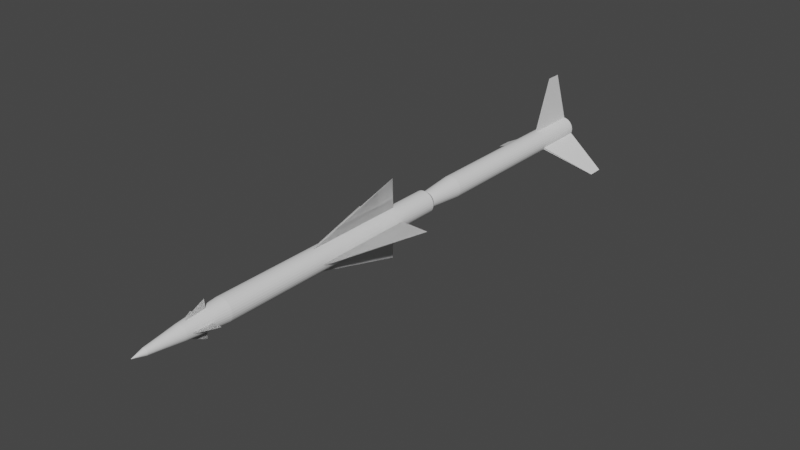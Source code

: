 # Source: MIM-3.blend  (saved by Blender 2.80.75; exported with 4.5.12 LTS)
import bpy
from mathutils import Matrix  # noqa: F401  (used for matrix-valued properties, if any)

bpy.ops.wm.read_factory_settings(use_empty=True)
scene = bpy.context.scene
scene.name = 'Scene'

# ---- collections
col_collection = bpy.data.collections.new('Collection'); scene.collection.children.link(col_collection)

# ---- world
world_world = bpy.data.worlds.new('World'); scene.world = world_world
world_world.use_nodes = True; world_world.node_tree.nodes.clear()
_N = world_world.node_tree.nodes; _L = world_world.node_tree.links
n0 = _N.new('ShaderNodeOutputWorld'); n0.name = 'World Output'; n0.location = (300, 300)
n1 = _N.new('ShaderNodeBackground'); n1.name = 'Background'; n1.location = (10, 300)
n1.inputs[0].default_value = (0.05088, 0.05088, 0.05088, 1.0)
_L.new(n1.outputs[0], n0.inputs[0])
n0.is_active_output = True
world_world.color = (0.05088, 0.05088, 0.05088)
world_world.use_sun_shadow = False
world_world.sun_shadow_jitter_overblur = 0.0

# ---- meshes
me_cylinder = bpy.data.meshes.new('Cylinder')
me_cylinder.from_pydata([(-2.084e-15, 1.0, -10.39), (2.355e-15, 1.0, 11.61), (0.1951, 0.9808, -10.39), (0.1951, 0.9808, 11.61), (0.3827, 0.9239, -10.39), (0.3827, 0.9239, 11.61), (0.5556, 0.8315, -10.39), (0.5556, 0.8315, 11.61), (0.7071, 0.7071, -10.39), (0.7071, 0.7071, 11.61), (0.8315, 0.5556, -10.39), (0.8315, 0.5556, 11.61), (0.9239, 0.3827, -10.39), (0.9239, 0.3827, 11.61), (0.9808, 0.1951, -10.39), (0.9808, 0.1951, 11.61), (1.0, -6.332e-07, -10.39), (1.0, 8.764e-07, 11.61), (0.9808, -0.1951, -10.39), (0.9808, -0.1951, 11.61), (0.9239, -0.3827, -10.39), (0.9239, -0.3827, 11.61), (0.8315, -0.5556, -10.39), (0.8315, -0.5556, 11.61), (0.7071, -0.7071, -10.39), (0.7071, -0.7071, 11.61), (0.5556, -0.8315, -10.39), (0.5556, -0.8315, 11.61), (0.3827, -0.9239, -10.39), (0.3827, -0.9239, 11.61), (0.1951, -0.9808, -10.39), (0.1951, -0.9808, 11.61), (-3.258e-07, -1.0, -10.39), (-3.258e-07, -1.0, 11.61), (-0.1951, -0.9808, -10.39), (-0.1951, -0.9808, 11.61), (-0.3827, -0.9239, -10.39), (-0.3827, -0.9239, 11.61), (-0.5556, -0.8315, -10.39), (-0.5556, -0.8315, 11.61), (-0.7071, -0.7071, -10.39), (-0.7071, -0.7071, 11.61), (-0.8315, -0.5556, -10.39), (-0.8315, -0.5556, 11.61), (-0.9239, -0.3827, -10.39), (-0.9239, -0.3827, 11.61), (-0.9808, -0.1951, -10.39), (-0.9808, -0.1951, 11.61), (-1.0, 2.569e-07, -10.39), (-1.0, 1.766e-06, 11.61), (-0.9808, 0.1951, -10.39), (-0.9808, 0.1951, 11.61), (-0.9239, 0.3827, -10.39), (-0.9239, 0.3827, 11.61), (-0.8315, 0.5556, -10.39), (-0.8315, 0.5556, 11.61), (-0.7071, 0.7071, -10.39), (-0.7071, 0.7071, 11.61), (-0.5556, 0.8315, -10.39), (-0.5556, 0.8315, 11.61), (-0.3827, 0.9239, -10.39), (-0.3827, 0.9239, 11.61), (-0.1951, 0.9808, -10.39), (-0.1951, 0.9808, 11.61), (0.121, 0.6085, 12.02), (-2.149e-08, 0.6204, 12.02), (0.2374, 0.5732, 12.02), (0.3447, 0.5159, 12.02), (0.4387, 0.4387, 12.02), (0.5159, 0.3447, 12.02), (0.5732, 0.2374, 12.02), (0.6085, 0.121, 12.02), (0.6204, 9.157e-07, 12.02), (0.6085, -0.121, 12.02), (0.5732, -0.2374, 12.02), (0.5159, -0.3447, 12.02), (0.4387, -0.4387, 12.02), (0.3447, -0.5159, 12.02), (0.2374, -0.5732, 12.02), (0.121, -0.6085, 12.02), (-1.692e-07, -0.6204, 12.02), (-0.121, -0.6085, 12.02), (-0.2374, -0.5732, 12.02), (-0.3447, -0.5159, 12.02), (-0.4387, -0.4387, 12.02), (-0.5159, -0.3447, 12.02), (-0.5732, -0.2374, 12.02), (-0.6085, -0.121, 12.02), (-0.6204, 1.471e-06, 12.02), (-0.6085, 0.121, 12.02), (-0.5732, 0.2374, 12.02), (-0.5159, 0.3447, 12.02), (-0.4387, 0.4387, 12.02), (-0.3447, 0.5159, 12.02), (-0.2374, 0.5732, 12.02), (-0.121, 0.6085, 12.02), (-1.574e-06, 0.8255, -12.35), (0.161, 0.8096, -12.35), (0.3159, 0.7627, -12.35), (0.4586, 0.6864, -12.35), (0.5837, 0.5837, -12.35), (0.6864, 0.4586, -12.35), (0.7627, 0.3159, -12.35), (0.8096, 0.161, -12.35), (0.8255, -5.957e-07, -12.35), (0.8096, -0.161, -12.35), (0.7627, -0.3159, -12.35), (0.6864, -0.4586, -12.35), (0.5837, -0.5837, -12.35), (0.4586, -0.6864, -12.35), (0.3159, -0.7627, -12.35), (0.161, -0.8096, -12.35), (-1.843e-06, -0.8255, -12.35), (-0.161, -0.8096, -12.35), (-0.3159, -0.7627, -12.35), (-0.4586, -0.6864, -12.35), (-0.5837, -0.5837, -12.35), (-0.6864, -0.4586, -12.35), (-0.7627, -0.3159, -12.35), (-0.8096, -0.161, -12.35), (-0.8255, 1.391e-07, -12.35), (-0.8096, 0.161, -12.35), (-0.7627, 0.3159, -12.35), (-0.6864, 0.4586, -12.35), (-0.5837, 0.5837, -12.35), (-0.4586, 0.6864, -12.35), (-0.3159, 0.7627, -12.35), (-0.161, 0.8096, -12.35), (-3.141e-06, 0.6786, -14.08), (0.1324, 0.6656, -14.08), (0.2597, 0.6269, -14.08), (0.377, 0.5642, -14.08), (0.4798, 0.4798, -14.08), (0.5642, 0.377, -14.08), (0.6269, 0.2597, -14.08), (0.6656, 0.1324, -14.08), (0.6786, -5.644e-07, -14.08), (0.6656, -0.1324, -14.08), (0.6269, -0.2597, -14.08), (0.5642, -0.377, -14.08), (0.4798, -0.4798, -14.08), (0.377, -0.5642, -14.08), (0.2597, -0.6269, -14.08), (0.1324, -0.6656, -14.08), (-3.362e-06, -0.6786, -14.08), (-0.1324, -0.6656, -14.08), (-0.2597, -0.6269, -14.08), (-0.377, -0.5642, -14.08), (-0.4798, -0.4798, -14.08), (-0.5642, -0.377, -14.08), (-0.6269, -0.2597, -14.08), (-0.6656, -0.1324, -14.08), (-0.6786, 3.961e-08, -14.08), (-0.6656, 0.1324, -14.08), (-0.6269, 0.2597, -14.08), (-0.5642, 0.377, -14.08), (-0.4798, 0.4798, -14.08), (-0.377, 0.5642, -14.08), (-0.2597, 0.6269, -14.08), (-0.1324, 0.6656, -14.08), (-3.121e-06, 0.4736, -15.64), (0.09239, 0.4645, -15.64), (0.1812, 0.4375, -15.64), (0.2631, 0.3938, -15.64), (0.3349, 0.3349, -15.64), (0.3938, 0.2631, -15.64), (0.4375, 0.1812, -15.64), (0.4645, 0.09239, -15.64), (0.4736, -5.114e-07, -15.64), (0.4645, -0.09239, -15.64), (0.4375, -0.1812, -15.64), (0.3938, -0.2631, -15.64), (0.3349, -0.3349, -15.64), (0.2631, -0.3938, -15.64), (0.1812, -0.4375, -15.64), (0.09239, -0.4645, -15.64), (-3.275e-06, -0.4736, -15.64), (-0.09239, -0.4645, -15.64), (-0.1812, -0.4375, -15.64), (-0.2631, -0.3938, -15.64), (-0.3349, -0.3349, -15.64), (-0.3938, -0.2631, -15.64), (-0.4375, -0.1812, -15.64), (-0.4645, -0.09239, -15.64), (-0.4736, -8.986e-08, -15.64), (-0.4645, 0.09239, -15.64), (-0.4375, 0.1812, -15.64), (-0.3938, 0.2631, -15.64), (-0.3349, 0.3349, -15.64), (-0.2631, 0.3938, -15.64), (-0.1812, 0.4375, -15.64), (-0.09239, 0.4645, -15.64), (-1.517e-06, 0.3033, -17.05), (0.05918, 0.2975, -17.05), (0.1161, 0.2803, -17.05), (0.1685, 0.2522, -17.05), (0.2145, 0.2145, -17.05), (0.2522, 0.1685, -17.05), (0.2803, 0.1161, -17.05), (0.2975, 0.05918, -17.05), (0.3033, -4.745e-07, -17.05), (0.2975, -0.05918, -17.05), (0.2803, -0.1161, -17.05), (0.2522, -0.1685, -17.05), (0.2145, -0.2145, -17.05), (0.1685, -0.2522, -17.05), (0.1161, -0.2803, -17.05), (0.05918, -0.2975, -17.05), (-1.616e-06, -0.3033, -17.05), (-0.05918, -0.2975, -17.05), (-0.1161, -0.2803, -17.05), (-0.1685, -0.2522, -17.05), (-0.2145, -0.2145, -17.05), (-0.2522, -0.1685, -17.05), (-0.2803, -0.1161, -17.05), (-0.2975, -0.05918, -17.05), (-0.3033, -2.045e-07, -17.05), (-0.2975, 0.05918, -17.05), (-0.2803, 0.1161, -17.05), (-0.2522, 0.1685, -17.05), (-0.2145, 0.2145, -17.05), (-0.1685, 0.2522, -17.05), (-0.1161, 0.2803, -17.05), (-0.05918, 0.2975, -17.05), (1.654e-06, -4.116e-07, -18.18), (0.14, 0.7037, 12.02), (2.357e-08, 0.7175, 12.02), (0.2746, 0.6629, 12.02), (0.3986, 0.5966, 12.02), (0.5073, 0.5073, 12.02), (0.5966, 0.3986, 12.02), (0.6629, 0.2746, 12.02), (0.7037, 0.14, 12.02), (0.7175, 9.36e-07, 12.02), (0.7037, -0.14, 12.02), (0.6629, -0.2746, 12.02), (0.5966, -0.3986, 12.02), (0.5073, -0.5073, 12.02), (0.3986, -0.5966, 12.02), (0.2746, -0.6629, 12.02), (0.14, -0.7037, 12.02), (-2.102e-07, -0.7175, 12.02), (-0.14, -0.7037, 12.02), (-0.2746, -0.6629, 12.02), (-0.3986, -0.5966, 12.02), (-0.5073, -0.5073, 12.02), (-0.5966, -0.3986, 12.02), (-0.6629, -0.2746, 12.02), (-0.7037, -0.14, 12.02), (-0.7175, 1.575e-06, 12.02), (-0.7037, 0.14, 12.02), (-0.6629, 0.2746, 12.02), (-0.5966, 0.3986, 12.02), (-0.5073, 0.5073, 12.02), (-0.3986, 0.5966, 12.02), (-0.2746, 0.6629, 12.02), (-0.14, 0.7037, 12.02), (0.121, 0.6085, 6.952), (-2.729e-07, 0.6204, 6.952), (0.2374, 0.5732, 6.952), (0.3447, 0.5159, 6.952), (0.4387, 0.4387, 6.952), (0.5159, 0.3447, 6.952), (0.5732, 0.2374, 6.952), (0.6085, 0.121, 6.952), (0.6204, 9.163e-07, 6.952), (0.6085, -0.121, 6.952), (0.5732, -0.2374, 6.952), (0.5159, -0.3447, 6.952), (0.4387, -0.4387, 6.952), (0.3447, -0.5159, 6.952), (0.2374, -0.5732, 6.952), (0.121, -0.6085, 6.952), (-4.206e-07, -0.6204, 6.952), (-0.121, -0.6085, 6.952), (-0.2374, -0.5732, 6.952), (-0.3447, -0.5159, 6.952), (-0.4387, -0.4387, 6.952), (-0.5159, -0.3447, 6.952), (-0.5732, -0.2374, 6.952), (-0.6085, -0.121, 6.952), (-0.6204, 1.472e-06, 6.952), (-0.6085, 0.121, 6.952), (-0.5732, 0.2374, 6.952), (-0.5159, 0.3447, 6.952), (-0.4387, 0.4387, 6.952), (-0.3447, 0.5159, 6.952), (-0.2374, 0.5732, 6.952), (-0.121, 0.6085, 6.952)], [], [(0, 1, 3, 2), (2, 3, 5, 4), (4, 5, 7, 6), (6, 7, 9, 8), (8, 9, 11, 10), (10, 11, 13, 12), (12, 13, 15, 14), (14, 15, 17, 16), (16, 17, 19, 18), (18, 19, 21, 20), (20, 21, 23, 22), (22, 23, 25, 24), (24, 25, 27, 26), (26, 27, 29, 28), (28, 29, 31, 30), (30, 31, 33, 32), (32, 33, 35, 34), (34, 35, 37, 36), (36, 37, 39, 38), (38, 39, 41, 40), (40, 41, 43, 42), (42, 43, 45, 44), (44, 45, 47, 46), (46, 47, 49, 48), (48, 49, 51, 50), (50, 51, 53, 52), (52, 53, 55, 54), (54, 55, 57, 56), (56, 57, 59, 58), (58, 59, 61, 60), (25, 23, 236, 237), (60, 61, 63, 62), (62, 63, 1, 0), (14, 16, 104, 103), (69, 68, 261, 262), (43, 41, 245, 246), (61, 59, 254, 255), (17, 15, 232, 233), (35, 33, 241, 242), (53, 51, 250, 251), (9, 7, 228, 229), (27, 25, 237, 238), (45, 43, 246, 247), (63, 61, 255, 256), (19, 17, 233, 234), (37, 35, 242, 243), (55, 53, 251, 252), (11, 9, 229, 230), (29, 27, 238, 239), (47, 45, 247, 248), (3, 1, 226, 225), (1, 63, 256, 226), (21, 19, 234, 235), (39, 37, 243, 244), (57, 55, 252, 253), (13, 11, 230, 231), (31, 29, 239, 240), (49, 47, 248, 249), (5, 3, 225, 227), (23, 21, 235, 236), (41, 39, 244, 245), (59, 57, 253, 254), (15, 13, 231, 232), (33, 31, 240, 241), (51, 49, 249, 250), (7, 5, 227, 228), (105, 106, 138, 137), (32, 34, 113, 112), (50, 52, 122, 121), (6, 8, 100, 99), (24, 26, 109, 108), (42, 44, 118, 117), (60, 62, 127, 126), (16, 18, 105, 104), (34, 36, 114, 113), (52, 54, 123, 122), (8, 10, 101, 100), (26, 28, 110, 109), (44, 46, 119, 118), (0, 2, 97, 96), (62, 0, 96, 127), (18, 20, 106, 105), (36, 38, 115, 114), (54, 56, 124, 123), (10, 12, 102, 101), (28, 30, 111, 110), (46, 48, 120, 119), (2, 4, 98, 97), (20, 22, 107, 106), (38, 40, 116, 115), (56, 58, 125, 124), (12, 14, 103, 102), (30, 32, 112, 111), (48, 50, 121, 120), (4, 6, 99, 98), (22, 24, 108, 107), (40, 42, 117, 116), (58, 60, 126, 125), (140, 141, 173, 172), (119, 120, 152, 151), (106, 107, 139, 138), (120, 121, 153, 152), (107, 108, 140, 139), (121, 122, 154, 153), (108, 109, 141, 140), (122, 123, 155, 154), (109, 110, 142, 141), (96, 97, 129, 128), (123, 124, 156, 155), (110, 111, 143, 142), (97, 98, 130, 129), (124, 125, 157, 156), (111, 112, 144, 143), (98, 99, 131, 130), (125, 126, 158, 157), (112, 113, 145, 144), (99, 100, 132, 131), (126, 127, 159, 158), (113, 114, 146, 145), (100, 101, 133, 132), (127, 96, 128, 159), (114, 115, 147, 146), (101, 102, 134, 133), (115, 116, 148, 147), (102, 103, 135, 134), (116, 117, 149, 148), (103, 104, 136, 135), (117, 118, 150, 149), (104, 105, 137, 136), (118, 119, 151, 150), (175, 176, 208, 207), (154, 155, 187, 186), (141, 142, 174, 173), (128, 129, 161, 160), (155, 156, 188, 187), (142, 143, 175, 174), (129, 130, 162, 161), (156, 157, 189, 188), (143, 144, 176, 175), (130, 131, 163, 162), (157, 158, 190, 189), (144, 145, 177, 176), (131, 132, 164, 163), (158, 159, 191, 190), (145, 146, 178, 177), (132, 133, 165, 164), (159, 128, 160, 191), (146, 147, 179, 178), (133, 134, 166, 165), (147, 148, 180, 179), (134, 135, 167, 166), (148, 149, 181, 180), (135, 136, 168, 167), (149, 150, 182, 181), (136, 137, 169, 168), (150, 151, 183, 182), (137, 138, 170, 169), (151, 152, 184, 183), (138, 139, 171, 170), (152, 153, 185, 184), (139, 140, 172, 171), (153, 154, 186, 185), (210, 211, 224), (162, 163, 195, 194), (189, 190, 222, 221), (176, 177, 209, 208), (163, 164, 196, 195), (190, 191, 223, 222), (177, 178, 210, 209), (164, 165, 197, 196), (191, 160, 192, 223), (178, 179, 211, 210), (165, 166, 198, 197), (179, 180, 212, 211), (166, 167, 199, 198), (180, 181, 213, 212), (167, 168, 200, 199), (181, 182, 214, 213), (168, 169, 201, 200), (182, 183, 215, 214), (169, 170, 202, 201), (183, 184, 216, 215), (170, 171, 203, 202), (184, 185, 217, 216), (171, 172, 204, 203), (185, 186, 218, 217), (172, 173, 205, 204), (186, 187, 219, 218), (173, 174, 206, 205), (160, 161, 193, 192), (187, 188, 220, 219), (174, 175, 207, 206), (161, 162, 194, 193), (188, 189, 221, 220), (197, 198, 224), (211, 212, 224), (198, 199, 224), (212, 213, 224), (199, 200, 224), (213, 214, 224), (200, 201, 224), (214, 215, 224), (201, 202, 224), (215, 216, 224), (202, 203, 224), (216, 217, 224), (203, 204, 224), (217, 218, 224), (204, 205, 224), (218, 219, 224), (205, 206, 224), (192, 193, 224), (219, 220, 224), (206, 207, 224), (193, 194, 224), (220, 221, 224), (207, 208, 224), (194, 195, 224), (221, 222, 224), (208, 209, 224), (195, 196, 224), (222, 223, 224), (209, 210, 224), (196, 197, 224), (223, 192, 224), (65, 64, 225, 226), (64, 66, 227, 225), (66, 67, 228, 227), (67, 68, 229, 228), (68, 69, 230, 229), (69, 70, 231, 230), (70, 71, 232, 231), (71, 72, 233, 232), (72, 73, 234, 233), (73, 74, 235, 234), (74, 75, 236, 235), (75, 76, 237, 236), (76, 77, 238, 237), (77, 78, 239, 238), (78, 79, 240, 239), (79, 80, 241, 240), (80, 81, 242, 241), (81, 82, 243, 242), (82, 83, 244, 243), (83, 84, 245, 244), (84, 85, 246, 245), (85, 86, 247, 246), (86, 87, 248, 247), (87, 88, 249, 248), (88, 89, 250, 249), (89, 90, 251, 250), (90, 91, 252, 251), (91, 92, 253, 252), (92, 93, 254, 253), (93, 94, 255, 254), (94, 95, 256, 255), (95, 65, 226, 256), (257, 258, 288, 287, 286, 285, 284, 283, 282, 281, 280, 279, 278, 277, 276, 275, 274, 273, 272, 271, 270, 269, 268, 267, 266, 265, 264, 263, 262, 261, 260, 259), (65, 95, 288, 258), (83, 82, 275, 276), (70, 69, 262, 263), (84, 83, 276, 277), (71, 70, 263, 264), (85, 84, 277, 278), (72, 71, 264, 265), (86, 85, 278, 279), (73, 72, 265, 266), (87, 86, 279, 280), (74, 73, 266, 267), (88, 87, 280, 281), (75, 74, 267, 268), (89, 88, 281, 282), (76, 75, 268, 269), (90, 89, 282, 283), (77, 76, 269, 270), (91, 90, 283, 284), (78, 77, 270, 271), (64, 65, 258, 257), (92, 91, 284, 285), (79, 78, 271, 272), (66, 64, 257, 259), (93, 92, 285, 286), (80, 79, 272, 273), (67, 66, 259, 260), (94, 93, 286, 287), (81, 80, 273, 274), (68, 67, 260, 261), (95, 94, 287, 288), (82, 81, 274, 275)])
_uv = me_cylinder.uv_layers.new(name='UVMap')
_uv.uv.foreach_set('vector', [1.0, 0.5, 1.0, 1.0, 0.9688, 1.0, 0.9688, 0.5, 0.9688, 0.5, 0.9688, 1.0, 0.9375, 1.0, 0.9375, 0.5, 0.9375, 0.5, 0.9375, 1.0, 0.9062, 1.0, 0.9062, 0.5, 0.9062, 0.5, 0.9062, 1.0, 0.875, 1.0, 0.875, 0.5, 0.875, 0.5, 0.875, 1.0, 0.8438, 1.0, 0.8438, 0.5, 0.8438, 0.5, 0.8438, 1.0, 0.8125, 1.0, 0.8125, 0.5, 0.8125, 0.5, 0.8125, 1.0, 0.7812, 1.0, 0.7812, 0.5, 0.7812, 0.5, 0.7812, 1.0, 0.75, 1.0, 0.75, 0.5, 0.75, 0.5, 0.75, 1.0, 0.7188, 1.0, 0.7188, 0.5, 0.7188, 0.5, 0.7188, 1.0, 0.6875, 1.0, 0.6875, 0.5, 0.6875, 0.5, 0.6875, 1.0, 0.6562, 1.0, 0.6562, 0.5, 0.6562, 0.5, 0.6562, 1.0, 0.625, 1.0, 0.625, 0.5, 0.625, 0.5, 0.625, 1.0, 0.5938, 1.0, 0.5938, 0.5, 0.5938, 0.5, 0.5938, 1.0, 0.5625, 1.0, 0.5625, 0.5, 0.5625, 0.5, 0.5625, 1.0, 0.5312, 1.0, 0.5312, 0.5, 0.5312, 0.5, 0.5312, 1.0, 0.5, 1.0, 0.5, 0.5, 0.5, 0.5, 0.5, 1.0, 0.4688, 1.0, 0.4688, 0.5, 0.4688, 0.5, 0.4688, 1.0, 0.4375, 1.0, 0.4375, 0.5, 0.4375, 0.5, 0.4375, 1.0, 0.4062, 1.0, 0.4062, 0.5, 0.4062, 0.5, 0.4062, 1.0, 0.375, 1.0, 0.375, 0.5, 0.375, 0.5, 0.375, 1.0, 0.3438, 1.0, 0.3438, 0.5, 0.3438, 0.5, 0.3438, 1.0, 0.3125, 1.0, 0.3125, 0.5, 0.3125, 0.5, 0.3125, 1.0, 0.2812, 1.0, 0.2812, 0.5, 0.2812, 0.5, 0.2812, 1.0, 0.25, 1.0, 0.25, 0.5, 0.25, 0.5, 0.25, 1.0, 0.2188, 1.0, 0.2188, 0.5, 0.2188, 0.5, 0.2188, 1.0, 0.1875, 1.0, 0.1875, 0.5, 0.1875, 0.5, 0.1875, 1.0, 0.1562, 1.0, 0.1562, 0.5, 0.1562, 0.5, 0.1562, 1.0, 0.125, 1.0, 0.125, 0.5, 0.125, 0.5, 0.125, 1.0, 0.09375, 1.0, 0.09375, 0.5, 0.09375, 0.5, 0.09375, 1.0, 0.0625, 1.0, 0.0625, 0.5, 0.625, 1.0, 0.6562, 1.0, 0.6562, 1.0, 0.625, 1.0, 0.0625, 0.5, 0.0625, 1.0, 0.03125, 1.0, 0.03125, 0.5, 0.03125, 0.5, 0.03125, 1.0, 0.0, 1.0, 0.0, 0.5, 0.7812, 0.5, 0.75, 0.5, 0.75, 0.5, 0.7812, 0.5, 0.4226, 0.3653, 0.3967, 0.3967, 0.3967, 0.3967, 0.4226, 0.3653, 0.3438, 1.0, 0.375, 1.0, 0.375, 1.0, 0.3438, 1.0, 0.0625, 1.0, 0.09375, 1.0, 0.09375, 1.0, 0.0625, 1.0, 0.75, 1.0, 0.7812, 1.0, 0.7812, 1.0, 0.75, 1.0, 0.4688, 1.0, 0.5, 1.0, 0.5, 1.0, 0.4688, 1.0, 0.1875, 1.0, 0.2188, 1.0, 0.2188, 1.0, 0.1875, 1.0, 0.875, 1.0, 0.9062, 1.0, 0.9062, 1.0, 0.875, 1.0, 0.5938, 1.0, 0.625, 1.0, 0.625, 1.0, 0.5938, 1.0, 0.3125, 1.0, 0.3438, 1.0, 0.3438, 1.0, 0.3125, 1.0, 0.03125, 1.0, 0.0625, 1.0, 0.0625, 1.0, 0.03125, 1.0, 0.7188, 1.0, 0.75, 1.0, 0.75, 1.0, 0.7188, 1.0, 0.4375, 1.0, 0.4688, 1.0, 0.4688, 1.0, 0.4375, 1.0, 0.1562, 1.0, 0.1875, 1.0, 0.1875, 1.0, 0.1562, 1.0, 0.8438, 1.0, 0.875, 1.0, 0.875, 1.0, 0.8438, 1.0, 0.5625, 1.0, 0.5938, 1.0, 0.5938, 1.0, 0.5625, 1.0, 0.2812, 1.0, 0.3125, 1.0, 0.3125, 1.0, 0.2812, 1.0, 0.9688, 1.0, 1.0, 1.0, 1.0, 1.0, 0.9688, 1.0, 0.0, 1.0, 0.03125, 1.0, 0.03125, 1.0, 0.0, 1.0, 0.6875, 1.0, 0.7188, 1.0, 0.7188, 1.0, 0.6875, 1.0, 0.4062, 1.0, 0.4375, 1.0, 0.4375, 1.0, 0.4062, 1.0, 0.125, 1.0, 0.1562, 1.0, 0.1562, 1.0, 0.125, 1.0, 0.8125, 1.0, 0.8438, 1.0, 0.8438, 1.0, 0.8125, 1.0, 0.5312, 1.0, 0.5625, 1.0, 0.5625, 1.0, 0.5312, 1.0, 0.25, 1.0, 0.2812, 1.0, 0.2812, 1.0, 0.25, 1.0, 0.9375, 1.0, 0.9688, 1.0, 0.9688, 1.0, 0.9375, 1.0, 0.6562, 1.0, 0.6875, 1.0, 0.6875, 1.0, 0.6562, 1.0, 0.375, 1.0, 0.4062, 1.0, 0.4062, 1.0, 0.375, 1.0, 0.09375, 1.0, 0.125, 1.0, 0.125, 1.0, 0.09375, 1.0, 0.7812, 1.0, 0.8125, 1.0, 0.8125, 1.0, 0.7812, 1.0, 0.5, 1.0, 0.5312, 1.0, 0.5312, 1.0, 0.5, 1.0, 0.2188, 1.0, 0.25, 1.0, 0.25, 1.0, 0.2188, 1.0, 0.9062, 1.0, 0.9375, 1.0, 0.9375, 1.0, 0.9062, 1.0, 0.7188, 0.5, 0.6875, 0.5, 0.6875, 0.5, 0.7188, 0.5, 0.5, 0.5, 0.4688, 0.5, 0.4688, 0.5, 0.5, 0.5, 0.2188, 0.5, 0.1875, 0.5, 0.1875, 0.5, 0.2188, 0.5, 0.9062, 0.5, 0.875, 0.5, 0.875, 0.5, 0.9062, 0.5, 0.625, 0.5, 0.5938, 0.5, 0.5938, 0.5, 0.625, 0.5, 0.3438, 0.5, 0.3125, 0.5, 0.3125, 0.5, 0.3438, 0.5, 0.0625, 0.5, 0.03125, 0.5, 0.03125, 0.5, 0.0625, 0.5, 0.75, 0.5, 0.7188, 0.5, 0.7188, 0.5, 0.75, 0.5, 0.4688, 0.5, 0.4375, 0.5, 0.4375, 0.5, 0.4688, 0.5, 0.1875, 0.5, 0.1562, 0.5, 0.1562, 0.5, 0.1875, 0.5, 0.875, 0.5, 0.8438, 0.5, 0.8438, 0.5, 0.875, 0.5, 0.5938, 0.5, 0.5625, 0.5, 0.5625, 0.5, 0.5938, 0.5, 0.3125, 0.5, 0.2812, 0.5, 0.2812, 0.5, 0.3125, 0.5, 1.0, 0.5, 0.9688, 0.5, 0.9688, 0.5, 1.0, 0.5, 0.03125, 0.5, 0.0, 0.5, 0.0, 0.5, 0.03125, 0.5, 0.7188, 0.5, 0.6875, 0.5, 0.6875, 0.5, 0.7188, 0.5, 0.4375, 0.5, 0.4062, 0.5, 0.4062, 0.5, 0.4375, 0.5, 0.1562, 0.5, 0.125, 0.5, 0.125, 0.5, 0.1562, 0.5, 0.8438, 0.5, 0.8125, 0.5, 0.8125, 0.5, 0.8438, 0.5, 0.5625, 0.5, 0.5312, 0.5, 0.5312, 0.5, 0.5625, 0.5, 0.2812, 0.5, 0.25, 0.5, 0.25, 0.5, 0.2812, 0.5, 0.9688, 0.5, 0.9375, 0.5, 0.9375, 0.5, 0.9688, 0.5, 0.6875, 0.5, 0.6562, 0.5, 0.6562, 0.5, 0.6875, 0.5, 0.4062, 0.5, 0.375, 0.5, 0.375, 0.5, 0.4062, 0.5, 0.125, 0.5, 0.09375, 0.5, 0.09375, 0.5, 0.125, 0.5, 0.8125, 0.5, 0.7812, 0.5, 0.7812, 0.5, 0.8125, 0.5, 0.5312, 0.5, 0.5, 0.5, 0.5, 0.5, 0.5312, 0.5, 0.25, 0.5, 0.2188, 0.5, 0.2188, 0.5, 0.25, 0.5, 0.9375, 0.5, 0.9062, 0.5, 0.9062, 0.5, 0.9375, 0.5, 0.6562, 0.5, 0.625, 0.5, 0.625, 0.5, 0.6562, 0.5, 0.375, 0.5, 0.3438, 0.5, 0.3438, 0.5, 0.375, 0.5, 0.09375, 0.5, 0.0625, 0.5, 0.0625, 0.5, 0.09375, 0.5, 0.625, 0.5, 0.5938, 0.5, 0.5938, 0.5, 0.625, 0.5, 0.2812, 0.5, 0.25, 0.5, 0.25, 0.5, 0.2812, 0.5, 0.6875, 0.5, 0.6562, 0.5, 0.6562, 0.5, 0.6875, 0.5, 0.25, 0.5, 0.2188, 0.5, 0.2188, 0.5, 0.25, 0.5, 0.6562, 0.5, 0.625, 0.5, 0.625, 0.5, 0.6562, 0.5, 0.2188, 0.5, 0.1875, 0.5, 0.1875, 0.5, 0.2188, 0.5, 0.625, 0.5, 0.5938, 0.5, 0.5938, 0.5, 0.625, 0.5, 0.1875, 0.5, 0.1562, 0.5, 0.1562, 0.5, 0.1875, 0.5, 0.5938, 0.5, 0.5625, 0.5, 0.5625, 0.5, 0.5938, 0.5, 1.0, 0.5, 0.9688, 0.5, 0.9688, 0.5, 1.0, 0.5, 0.1562, 0.5, 0.125, 0.5, 0.125, 0.5, 0.1562, 0.5, 0.5625, 0.5, 0.5312, 0.5, 0.5312, 0.5, 0.5625, 0.5, 0.9688, 0.5, 0.9375, 0.5, 0.9375, 0.5, 0.9688, 0.5, 0.125, 0.5, 0.09375, 0.5, 0.09375, 0.5, 0.125, 0.5, 0.5312, 0.5, 0.5, 0.5, 0.5, 0.5, 0.5312, 0.5, 0.9375, 0.5, 0.9062, 0.5, 0.9062, 0.5, 0.9375, 0.5, 0.09375, 0.5, 0.0625, 0.5, 0.0625, 0.5, 0.09375, 0.5, 0.5, 0.5, 0.4688, 0.5, 0.4688, 0.5, 0.5, 0.5, 0.9062, 0.5, 0.875, 0.5, 0.875, 0.5, 0.9062, 0.5, 0.0625, 0.5, 0.03125, 0.5, 0.03125, 0.5, 0.0625, 0.5, 0.4688, 0.5, 0.4375, 0.5, 0.4375, 0.5, 0.4688, 0.5, 0.875, 0.5, 0.8438, 0.5, 0.8438, 0.5, 0.875, 0.5, 0.03125, 0.5, 0.0, 0.5, 0.0, 0.5, 0.03125, 0.5, 0.4375, 0.5, 0.4062, 0.5, 0.4062, 0.5, 0.4375, 0.5, 0.8438, 0.5, 0.8125, 0.5, 0.8125, 0.5, 0.8438, 0.5, 0.4062, 0.5, 0.375, 0.5, 0.375, 0.5, 0.4062, 0.5, 0.8125, 0.5, 0.7812, 0.5, 0.7812, 0.5, 0.8125, 0.5, 0.375, 0.5, 0.3438, 0.5, 0.3438, 0.5, 0.375, 0.5, 0.7812, 0.5, 0.75, 0.5, 0.75, 0.5, 0.7812, 0.5, 0.3438, 0.5, 0.3125, 0.5, 0.3125, 0.5, 0.3438, 0.5, 0.75, 0.5, 0.7188, 0.5, 0.7188, 0.5, 0.75, 0.5, 0.3125, 0.5, 0.2812, 0.5, 0.2812, 0.5, 0.3125, 0.5, 0.5312, 0.5, 0.5, 0.5, 0.5, 0.5, 0.5312, 0.5, 0.1875, 0.5, 0.1562, 0.5, 0.1562, 0.5, 0.1875, 0.5, 0.5938, 0.5, 0.5625, 0.5, 0.5625, 0.5, 0.5938, 0.5, 1.0, 0.5, 0.9688, 0.5, 0.9688, 0.5, 1.0, 0.5, 0.1562, 0.5, 0.125, 0.5, 0.125, 0.5, 0.1562, 0.5, 0.5625, 0.5, 0.5312, 0.5, 0.5312, 0.5, 0.5625, 0.5, 0.9688, 0.5, 0.9375, 0.5, 0.9375, 0.5, 0.9688, 0.5, 0.125, 0.5, 0.09375, 0.5, 0.09375, 0.5, 0.125, 0.5, 0.5312, 0.5, 0.5, 0.5, 0.5, 0.5, 0.5312, 0.5, 0.9375, 0.5, 0.9062, 0.5, 0.9062, 0.5, 0.9375, 0.5, 0.09375, 0.5, 0.0625, 0.5, 0.0625, 0.5, 0.09375, 0.5, 0.5, 0.5, 0.4688, 0.5, 0.4688, 0.5, 0.5, 0.5, 0.9062, 0.5, 0.875, 0.5, 0.875, 0.5, 0.9062, 0.5, 0.0625, 0.5, 0.03125, 0.5, 0.03125, 0.5, 0.0625, 0.5, 0.4688, 0.5, 0.4375, 0.5, 0.4375, 0.5, 0.4688, 0.5, 0.875, 0.5, 0.8438, 0.5, 0.8438, 0.5, 0.875, 0.5, 0.03125, 0.5, 0.0, 0.5, 0.0, 0.5, 0.03125, 0.5, 0.4375, 0.5, 0.4062, 0.5, 0.4062, 0.5, 0.4375, 0.5, 0.8438, 0.5, 0.8125, 0.5, 0.8125, 0.5, 0.8438, 0.5, 0.4062, 0.5, 0.375, 0.5, 0.375, 0.5, 0.4062, 0.5, 0.8125, 0.5, 0.7812, 0.5, 0.7812, 0.5, 0.8125, 0.5, 0.375, 0.5, 0.3438, 0.5, 0.3438, 0.5, 0.375, 0.5, 0.7812, 0.5, 0.75, 0.5, 0.75, 0.5, 0.7812, 0.5, 0.3438, 0.5, 0.3125, 0.5, 0.3125, 0.5, 0.3438, 0.5, 0.75, 0.5, 0.7188, 0.5, 0.7188, 0.5, 0.75, 0.5, 0.3125, 0.5, 0.2812, 0.5, 0.2812, 0.5, 0.3125, 0.5, 0.7188, 0.5, 0.6875, 0.5, 0.6875, 0.5, 0.7188, 0.5, 0.2812, 0.5, 0.25, 0.5, 0.25, 0.5, 0.2812, 0.5, 0.6875, 0.5, 0.6562, 0.5, 0.6562, 0.5, 0.6875, 0.5, 0.25, 0.5, 0.2188, 0.5, 0.2188, 0.5, 0.25, 0.5, 0.6562, 0.5, 0.625, 0.5, 0.625, 0.5, 0.6562, 0.5, 0.2188, 0.5, 0.1875, 0.5, 0.1875, 0.5, 0.2188, 0.5, 0.4375, 0.5, 0.4062, 0.5, 0.4375, 0.5, 0.9375, 0.5, 0.9062, 0.5, 0.9062, 0.5, 0.9375, 0.5, 0.09375, 0.5, 0.0625, 0.5, 0.0625, 0.5, 0.09375, 0.5, 0.5, 0.5, 0.4688, 0.5, 0.4688, 0.5, 0.5, 0.5, 0.9062, 0.5, 0.875, 0.5, 0.875, 0.5, 0.9062, 0.5, 0.0625, 0.5, 0.03125, 0.5, 0.03125, 0.5, 0.0625, 0.5, 0.4688, 0.5, 0.4375, 0.5, 0.4375, 0.5, 0.4688, 0.5, 0.875, 0.5, 0.8438, 0.5, 0.8438, 0.5, 0.875, 0.5, 0.03125, 0.5, 0.0, 0.5, 0.0, 0.5, 0.03125, 0.5, 0.4375, 0.5, 0.4062, 0.5, 0.4062, 0.5, 0.4375, 0.5, 0.8438, 0.5, 0.8125, 0.5, 0.8125, 0.5, 0.8438, 0.5, 0.4062, 0.5, 0.375, 0.5, 0.375, 0.5, 0.4062, 0.5, 0.8125, 0.5, 0.7812, 0.5, 0.7812, 0.5, 0.8125, 0.5, 0.375, 0.5, 0.3438, 0.5, 0.3438, 0.5, 0.375, 0.5, 0.7812, 0.5, 0.75, 0.5, 0.75, 0.5, 0.7812, 0.5, 0.3438, 0.5, 0.3125, 0.5, 0.3125, 0.5, 0.3438, 0.5, 0.75, 0.5, 0.7188, 0.5, 0.7188, 0.5, 0.75, 0.5, 0.3125, 0.5, 0.2812, 0.5, 0.2812, 0.5, 0.3125, 0.5, 0.7188, 0.5, 0.6875, 0.5, 0.6875, 0.5, 0.7188, 0.5, 0.2812, 0.5, 0.25, 0.5, 0.25, 0.5, 0.2812, 0.5, 0.6875, 0.5, 0.6562, 0.5, 0.6562, 0.5, 0.6875, 0.5, 0.25, 0.5, 0.2188, 0.5, 0.2188, 0.5, 0.25, 0.5, 0.6562, 0.5, 0.625, 0.5, 0.625, 0.5, 0.6562, 0.5, 0.2188, 0.5, 0.1875, 0.5, 0.1875, 0.5, 0.2188, 0.5, 0.625, 0.5, 0.5938, 0.5, 0.5938, 0.5, 0.625, 0.5, 0.1875, 0.5, 0.1562, 0.5, 0.1562, 0.5, 0.1875, 0.5, 0.5938, 0.5, 0.5625, 0.5, 0.5625, 0.5, 0.5938, 0.5, 1.0, 0.5, 0.9688, 0.5, 0.9688, 0.5, 1.0, 0.5, 0.1562, 0.5, 0.125, 0.5, 0.125, 0.5, 0.1562, 0.5, 0.5625, 0.5, 0.5312, 0.5, 0.5312, 0.5, 0.5625, 0.5, 0.9688, 0.5, 0.9375, 0.5, 0.9375, 0.5, 0.9688, 0.5, 0.125, 0.5, 0.09375, 0.5, 0.09375, 0.5, 0.125, 0.5, 0.8438, 0.5, 0.8125, 0.5, 0.8438, 0.5, 0.4062, 0.5, 0.375, 0.5, 0.4062, 0.5, 0.8125, 0.5, 0.7812, 0.5, 0.8125, 0.5, 0.375, 0.5, 0.3438, 0.5, 0.375, 0.5, 0.7812, 0.5, 0.75, 0.5, 0.7812, 0.5, 0.3438, 0.5, 0.3125, 0.5, 0.3438, 0.5, 0.75, 0.5, 0.7188, 0.5, 0.75, 0.5, 0.3125, 0.5, 0.2812, 0.5, 0.3125, 0.5, 0.7188, 0.5, 0.6875, 0.5, 0.7188, 0.5, 0.2812, 0.5, 0.25, 0.5, 0.2812, 0.5, 0.6875, 0.5, 0.6562, 0.5, 0.6875, 0.5, 0.25, 0.5, 0.2188, 0.5, 0.25, 0.5, 0.6562, 0.5, 0.625, 0.5, 0.6562, 0.5, 0.2188, 0.5, 0.1875, 0.5, 0.2188, 0.5, 0.625, 0.5, 0.5938, 0.5, 0.625, 0.5, 0.1875, 0.5, 0.1562, 0.5, 0.1875, 0.5, 0.5938, 0.5, 0.5625, 0.5, 0.5938, 0.5, 1.0, 0.5, 0.9688, 0.5, 1.0, 0.5, 0.1562, 0.5, 0.125, 0.5, 0.1562, 0.5, 0.5625, 0.5, 0.5312, 0.5, 0.5625, 0.5, 0.9688, 0.5, 0.9375, 0.5, 0.9688, 0.5, 0.125, 0.5, 0.09375, 0.5, 0.125, 0.5, 0.5312, 0.5, 0.5, 0.5, 0.5312, 0.5, 0.9375, 0.5, 0.9062, 0.5, 0.9375, 0.5, 0.09375, 0.5, 0.0625, 0.5, 0.09375, 0.5, 0.5, 0.5, 0.4688, 0.5, 0.5, 0.5, 0.9062, 0.5, 0.875, 0.5, 0.9062, 0.5, 0.0625, 0.5, 0.03125, 0.5, 0.0625, 0.5, 0.4688, 0.5, 0.4375, 0.5, 0.4688, 0.5, 0.875, 0.5, 0.8438, 0.5, 0.875, 0.5, 0.03125, 0.5, 0.0, 0.5, 0.03125, 0.5, 0.25, 0.4575, 0.2905, 0.4535, 0.2968, 0.4854, 0.25, 0.49, 0.2905, 0.4535, 0.3294, 0.4417, 0.3418, 0.4717, 0.2968, 0.4854, 0.3294, 0.4417, 0.3653, 0.4226, 0.3833, 0.4496, 0.3418, 0.4717, 0.3653, 0.4226, 0.3967, 0.3967, 0.4197, 0.4197, 0.3833, 0.4496, 0.3967, 0.3967, 0.4226, 0.3653, 0.4496, 0.3833, 0.4197, 0.4197, 0.4226, 0.3653, 0.4417, 0.3294, 0.4717, 0.3418, 0.4496, 0.3833, 0.4417, 0.3294, 0.4535, 0.2905, 0.4854, 0.2968, 0.4717, 0.3418, 0.4535, 0.2905, 0.4575, 0.25, 0.49, 0.25, 0.4854, 0.2968, 0.4575, 0.25, 0.4535, 0.2095, 0.4854, 0.2032, 0.49, 0.25, 0.4535, 0.2095, 0.4417, 0.1706, 0.4717, 0.1582, 0.4854, 0.2032, 0.4417, 0.1706, 0.4226, 0.1347, 0.4496, 0.1167, 0.4717, 0.1582, 0.4226, 0.1347, 0.3967, 0.1033, 0.4197, 0.08029, 0.4496, 0.1167, 0.3967, 0.1033, 0.3653, 0.07745, 0.3833, 0.05045, 0.4197, 0.08029, 0.3653, 0.07745, 0.3294, 0.05827, 0.3418, 0.02827, 0.3833, 0.05045, 0.3294, 0.05827, 0.2905, 0.04646, 0.2968, 0.01461, 0.3418, 0.02827, 0.2905, 0.04646, 0.25, 0.04247, 0.25, 0.01, 0.2968, 0.01461, 0.25, 0.04247, 0.2095, 0.04646, 0.2032, 0.01461, 0.25, 0.01, 0.2095, 0.04646, 0.1706, 0.05827, 0.1582, 0.02827, 0.2032, 0.01461, 0.1706, 0.05827, 0.1347, 0.07745, 0.1167, 0.05045, 0.1582, 0.02827, 0.1347, 0.07745, 0.1033, 0.1033, 0.08029, 0.08029, 0.1167, 0.05045, 0.1033, 0.1033, 0.07745, 0.1347, 0.05045, 0.1167, 0.08029, 0.08029, 0.07745, 0.1347, 0.05827, 0.1706, 0.02827, 0.1582, 0.05045, 0.1167, 0.05827, 0.1706, 0.04646, 0.2095, 0.01461, 0.2032, 0.02827, 0.1582, 0.04646, 0.2095, 0.04247, 0.25, 0.01, 0.25, 0.01461, 0.2032, 0.04247, 0.25, 0.04646, 0.2905, 0.01461, 0.2968, 0.01, 0.25, 0.04646, 0.2905, 0.05827, 0.3294, 0.02827, 0.3418, 0.01461, 0.2968, 0.05827, 0.3294, 0.07745, 0.3653, 0.05045, 0.3833, 0.02827, 0.3418, 0.07745, 0.3653, 0.1033, 0.3967, 0.08029, 0.4197, 0.05045, 0.3833, 0.1033, 0.3967, 0.1347, 0.4226, 0.1167, 0.4496, 0.08029, 0.4197, 0.1347, 0.4226, 0.1706, 0.4417, 0.1582, 0.4717, 0.1167, 0.4496, 0.1706, 0.4417, 0.2095, 0.4535, 0.2032, 0.4854, 0.1582, 0.4717, 0.2095, 0.4535, 0.25, 0.4575, 0.25, 0.49, 0.2032, 0.4854, 0.2905, 0.4535, 0.25, 0.4575, 0.2095, 0.4535, 0.1706, 0.4417, 0.1347, 0.4226, 0.1033, 0.3967, 0.07745, 0.3653, 0.05827, 0.3294, 0.04646, 0.2905, 0.04247, 0.25, 0.04646, 0.2095, 0.05827, 0.1706, 0.07745, 0.1347, 0.1033, 0.1033, 0.1347, 0.07745, 0.1706, 0.05827, 0.2095, 0.04646, 0.25, 0.04247, 0.2905, 0.04646, 0.3294, 0.05827, 0.3653, 0.07745, 0.3967, 0.1033, 0.4226, 0.1347, 0.4417, 0.1706, 0.4535, 0.2095, 0.4575, 0.25, 0.4535, 0.2905, 0.4417, 0.3294, 0.4226, 0.3653, 0.3967, 0.3967, 0.3653, 0.4226, 0.3294, 0.4417, 0.25, 0.4575, 0.2095, 0.4535, 0.2095, 0.4535, 0.25, 0.4575, 0.1347, 0.07745, 0.1706, 0.05827, 0.1706, 0.05827, 0.1347, 0.07745, 0.4417, 0.3294, 0.4226, 0.3653, 0.4226, 0.3653, 0.4417, 0.3294, 0.1033, 0.1033, 0.1347, 0.07745, 0.1347, 0.07745, 0.1033, 0.1033, 0.4535, 0.2905, 0.4417, 0.3294, 0.4417, 0.3294, 0.4535, 0.2905, 0.07745, 0.1347, 0.1033, 0.1033, 0.1033, 0.1033, 0.07745, 0.1347, 0.4575, 0.25, 0.4535, 0.2905, 0.4535, 0.2905, 0.4575, 0.25, 0.05827, 0.1706, 0.07745, 0.1347, 0.07745, 0.1347, 0.05827, 0.1706, 0.4535, 0.2095, 0.4575, 0.25, 0.4575, 0.25, 0.4535, 0.2095, 0.04646, 0.2095, 0.05827, 0.1706, 0.05827, 0.1706, 0.04646, 0.2095, 0.4417, 0.1706, 0.4535, 0.2095, 0.4535, 0.2095, 0.4417, 0.1706, 0.04247, 0.25, 0.04646, 0.2095, 0.04646, 0.2095, 0.04247, 0.25, 0.4226, 0.1347, 0.4417, 0.1706, 0.4417, 0.1706, 0.4226, 0.1347, 0.04646, 0.2905, 0.04247, 0.25, 0.04247, 0.25, 0.04646, 0.2905, 0.3967, 0.1033, 0.4226, 0.1347, 0.4226, 0.1347, 0.3967, 0.1033, 0.05827, 0.3294, 0.04646, 0.2905, 0.04646, 0.2905, 0.05827, 0.3294, 0.3653, 0.07745, 0.3967, 0.1033, 0.3967, 0.1033, 0.3653, 0.07745, 0.07745, 0.3653, 0.05827, 0.3294, 0.05827, 0.3294, 0.07745, 0.3653, 0.3294, 0.05827, 0.3653, 0.07745, 0.3653, 0.07745, 0.3294, 0.05827, 0.2905, 0.4535, 0.25, 0.4575, 0.25, 0.4575, 0.2905, 0.4535, 0.1033, 0.3967, 0.07745, 0.3653, 0.07745, 0.3653, 0.1033, 0.3967, 0.2905, 0.04646, 0.3294, 0.05827, 0.3294, 0.05827, 0.2905, 0.04646, 0.3294, 0.4417, 0.2905, 0.4535, 0.2905, 0.4535, 0.3294, 0.4417, 0.1347, 0.4226, 0.1033, 0.3967, 0.1033, 0.3967, 0.1347, 0.4226, 0.25, 0.04247, 0.2905, 0.04646, 0.2905, 0.04646, 0.25, 0.04247, 0.3653, 0.4226, 0.3294, 0.4417, 0.3294, 0.4417, 0.3653, 0.4226, 0.1706, 0.4417, 0.1347, 0.4226, 0.1347, 0.4226, 0.1706, 0.4417, 0.2095, 0.04646, 0.25, 0.04247, 0.25, 0.04247, 0.2095, 0.04646, 0.3967, 0.3967, 0.3653, 0.4226, 0.3653, 0.4226, 0.3967, 0.3967, 0.2095, 0.4535, 0.1706, 0.4417, 0.1706, 0.4417, 0.2095, 0.4535, 0.1706, 0.05827, 0.2095, 0.04646, 0.2095, 0.04646, 0.1706, 0.05827])
me_cylinder.use_remesh_preserve_volume = False
me_cylinder.use_remesh_preserve_attributes = False
me_cylinder.use_mirror_vertex_groups = False
me_cylinder.update()
me_cube_001 = bpy.data.meshes.new('Cube.001')
me_cube_001.from_pydata([(-1.0, -3.115, 0.5919), (-1.0, 2.492, 0.5919), (1.0, -3.115, 0.5919), (1.0, 2.492, 0.5919), (1.0, -3.115, 0.5919), (1.0, 2.492, 0.5919), (-3.774e-14, 2.492, 2.161), (-1.0, -3.115, 0.5919), (-1.0, 2.492, 0.5919), (-1.0, -3.115, -0.5919), (-1.0, 2.492, -0.5919), (1.0, -3.115, -0.5919), (1.0, 2.492, -0.5919), (1.0, -3.115, -0.5919), (1.0, 2.492, -0.5919), (-1.396e-14, 2.492, -2.161), (-1.0, -3.115, -0.5919), (-1.0, 2.492, -0.5919), (-14.67, -3.115, -0.04036), (-14.67, 2.492, -0.04036), (-14.67, -3.115, 0.04036), (-14.67, 2.492, 0.04036), (-14.67, -3.115, 0.04036), (-14.67, 2.492, 0.04036), (-53.55, 2.492, 1.632e-07), (-14.67, -3.115, -0.04036), (-14.67, 2.492, -0.04036), (14.67, -3.115, -0.04036), (14.67, 2.492, -0.04036), (14.67, -3.115, 0.04036), (14.67, 2.492, 0.04036), (14.67, -3.115, 0.04036), (14.67, 2.492, 0.04036), (53.55, 2.492, -1.632e-07), (14.67, -3.115, -0.04036), (14.67, 2.492, -0.04036), (10.62, -10.59, 0.04036), (12.94, -9.506, 0.04036), (10.62, -10.59, -0.04036), (12.94, -9.506, -0.04036), (10.62, -10.59, -0.04036), (12.94, -9.506, -0.04036), (10.62, -10.59, 0.04036), (12.94, -9.506, 0.04036), (10.62, -10.59, -0.04036), (12.94, -9.506, -0.04036), (10.62, -10.59, 0.04036), (12.94, -9.506, 0.04036), (10.62, -10.59, 0.04036), (12.94, -9.506, 0.04036), (24.35, -9.506, 7.293e-08), (10.62, -10.59, -0.04036), (12.94, -9.506, -0.04036), (-10.62, -10.59, 0.04036), (-12.94, -9.506, 0.04036), (-10.62, -10.59, -0.04036), (-12.94, -9.506, -0.04036), (-10.62, -10.59, -0.04036), (-12.94, -9.506, -0.04036), (-10.62, -10.59, 0.04036), (-12.94, -9.506, 0.04036), (-10.62, -10.59, -0.04036), (-12.94, -9.506, -0.04036), (-10.62, -10.59, 0.04036), (-12.94, -9.506, 0.04036), (-10.62, -10.59, 0.04036), (-12.94, -9.506, 0.04036), (-24.35, -9.506, -7.548e-08), (-10.62, -10.59, -0.04036), (-12.94, -9.506, -0.04036), (-1.0, -10.59, 0.4288), (-1.0, -9.506, 0.5224), (1.0, -10.59, 0.4288), (1.0, -9.506, 0.5224), (1.0, -10.59, 0.4288), (1.0, -9.506, 0.5224), (-1.0, -10.59, 0.4288), (-1.0, -9.506, 0.5224), (1.0, -10.59, 0.4288), (1.0, -9.506, 0.5224), (-1.0, -10.59, 0.4288), (-1.0, -9.506, 0.5224), (-1.0, -10.59, 0.4288), (-1.0, -9.506, 0.5224), (3.155e-08, -9.506, 0.9829), (1.0, -10.59, 0.4288), (1.0, -9.506, 0.5224), (-1.0, -10.59, -0.4288), (-1.0, -9.506, -0.5224), (1.0, -10.59, -0.4288), (1.0, -9.506, -0.5224), (1.0, -10.59, -0.4288), (1.0, -9.506, -0.5224), (-1.0, -10.59, -0.4288), (-1.0, -9.506, -0.5224), (1.0, -10.59, -0.4288), (1.0, -9.506, -0.5224), (-1.0, -10.59, -0.4288), (-1.0, -9.506, -0.5224), (-1.0, -10.59, -0.4288), (-1.0, -9.506, -0.5224), (3.155e-08, -9.506, -0.9829), (1.0, -10.59, -0.4288), (1.0, -9.506, -0.5224)], [], [(2, 6, 0), (1, 6, 3), (1, 0, 6), (2, 3, 6), (1, 3, 2, 0), (7, 4, 6), (5, 8, 6), (5, 6, 4), (7, 6, 8), (5, 4, 7, 8), (11, 9, 15), (10, 12, 15), (10, 15, 9), (11, 15, 12), (10, 9, 11, 12), (16, 15, 13), (14, 15, 17), (14, 13, 15), (16, 17, 15), (14, 17, 16, 13), (20, 24, 18), (19, 24, 21), (19, 18, 24), (20, 21, 24), (19, 21, 20, 18), (25, 22, 24), (23, 26, 24), (23, 24, 22), (25, 24, 26), (23, 22, 25, 26), (29, 27, 33), (28, 30, 33), (28, 33, 27), (29, 33, 30), (28, 27, 29, 30), (34, 33, 31), (32, 33, 35), (32, 31, 33), (34, 35, 33), (32, 35, 34, 31), (38, 50, 36), (37, 50, 39), (37, 36, 50), (38, 39, 50), (37, 39, 38, 36), (42, 40, 50), (41, 43, 50), (41, 50, 40), (42, 50, 43), (41, 40, 42, 43), (46, 44, 50), (45, 47, 50), (45, 50, 44), (46, 50, 47), (45, 44, 46, 47), (51, 50, 48), (49, 50, 52), (49, 48, 50), (51, 52, 50), (49, 52, 51, 48), (55, 53, 67), (54, 56, 67), (54, 67, 53), (55, 67, 56), (54, 53, 55, 56), (59, 67, 57), (58, 67, 60), (58, 57, 67), (59, 60, 67), (58, 60, 59, 57), (63, 67, 61), (62, 67, 64), (62, 61, 67), (63, 64, 67), (62, 64, 63, 61), (68, 65, 67), (66, 69, 67), (66, 67, 65), (68, 67, 69), (66, 65, 68, 69), (72, 84, 70), (71, 84, 73), (71, 70, 84), (72, 73, 84), (71, 73, 72, 70), (76, 74, 84), (75, 77, 84), (75, 84, 74), (76, 84, 77), (75, 74, 76, 77), (80, 78, 84), (79, 81, 84), (79, 84, 78), (80, 84, 81), (79, 78, 80, 81), (85, 84, 82), (83, 84, 86), (83, 82, 84), (85, 86, 84), (83, 86, 85, 82), (89, 87, 101), (88, 90, 101), (88, 101, 87), (89, 101, 90), (88, 87, 89, 90), (93, 101, 91), (92, 101, 94), (92, 91, 101), (93, 94, 101), (92, 94, 93, 91), (97, 101, 95), (96, 101, 98), (96, 95, 101), (97, 98, 101), (96, 98, 97, 95), (102, 99, 101), (100, 103, 101), (100, 101, 99), (102, 101, 103), (100, 99, 102, 103)])
_uv = me_cube_001.uv_layers.new(name='UVMap')
_uv.uv.foreach_set('vector', [0.375, 0.75, 0.625, 0.25, 0.125, 0.75, 0.375, 0.25, 0.625, 0.5, 0.375, 0.5, 0.375, 0.25, 0.125, 0.75, 0.625, 0.25, 0.375, 0.75, 0.375, 0.5, 0.625, 0.5, 0.125, 0.5, 0.375, 0.5, 0.375, 0.75, 0.125, 0.75, 0.375, 0.75, 0.125, 0.75, 0.625, 0.25, 0.375, 0.25, 0.375, 0.5, 0.625, 0.5, 0.375, 0.25, 0.625, 0.25, 0.125, 0.75, 0.375, 0.75, 0.625, 0.5, 0.375, 0.5, 0.125, 0.5, 0.125, 0.75, 0.375, 0.75, 0.375, 0.5, 0.375, 0.75, 0.125, 0.75, 0.625, 0.25, 0.375, 0.25, 0.375, 0.5, 0.625, 0.5, 0.375, 0.25, 0.625, 0.25, 0.125, 0.75, 0.375, 0.75, 0.625, 0.5, 0.375, 0.5, 0.125, 0.5, 0.125, 0.75, 0.375, 0.75, 0.375, 0.5, 0.375, 0.75, 0.625, 0.25, 0.125, 0.75, 0.375, 0.25, 0.625, 0.5, 0.375, 0.5, 0.375, 0.25, 0.125, 0.75, 0.625, 0.25, 0.375, 0.75, 0.375, 0.5, 0.625, 0.5, 0.125, 0.5, 0.375, 0.5, 0.375, 0.75, 0.125, 0.75, 0.375, 0.75, 0.625, 0.25, 0.125, 0.75, 0.375, 0.25, 0.625, 0.5, 0.375, 0.5, 0.375, 0.25, 0.125, 0.75, 0.625, 0.25, 0.375, 0.75, 0.375, 0.5, 0.625, 0.5, 0.125, 0.5, 0.375, 0.5, 0.375, 0.75, 0.125, 0.75, 0.375, 0.75, 0.125, 0.75, 0.625, 0.25, 0.375, 0.25, 0.375, 0.5, 0.625, 0.5, 0.375, 0.25, 0.625, 0.25, 0.125, 0.75, 0.375, 0.75, 0.625, 0.5, 0.375, 0.5, 0.125, 0.5, 0.125, 0.75, 0.375, 0.75, 0.375, 0.5, 0.375, 0.75, 0.125, 0.75, 0.625, 0.25, 0.375, 0.25, 0.375, 0.5, 0.625, 0.5, 0.375, 0.25, 0.625, 0.25, 0.125, 0.75, 0.375, 0.75, 0.625, 0.5, 0.375, 0.5, 0.125, 0.5, 0.125, 0.75, 0.375, 0.75, 0.375, 0.5, 0.375, 0.75, 0.625, 0.25, 0.125, 0.75, 0.375, 0.25, 0.625, 0.5, 0.375, 0.5, 0.375, 0.25, 0.125, 0.75, 0.625, 0.25, 0.375, 0.75, 0.375, 0.5, 0.625, 0.5, 0.125, 0.5, 0.375, 0.5, 0.375, 0.75, 0.125, 0.75, 0.375, 0.75, 0.625, 0.25, 0.125, 0.75, 0.375, 0.25, 0.625, 0.5, 0.375, 0.5, 0.375, 0.25, 0.125, 0.75, 0.625, 0.25, 0.375, 0.75, 0.375, 0.5, 0.625, 0.5, 0.125, 0.5, 0.375, 0.5, 0.375, 0.75, 0.125, 0.75, 0.375, 0.75, 0.125, 0.75, 0.625, 0.25, 0.375, 0.25, 0.375, 0.5, 0.625, 0.5, 0.375, 0.25, 0.625, 0.25, 0.125, 0.75, 0.375, 0.75, 0.625, 0.5, 0.375, 0.5, 0.125, 0.5, 0.125, 0.75, 0.375, 0.75, 0.375, 0.5, 0.375, 0.75, 0.125, 0.75, 0.625, 0.25, 0.375, 0.25, 0.375, 0.5, 0.625, 0.5, 0.375, 0.25, 0.625, 0.25, 0.125, 0.75, 0.375, 0.75, 0.625, 0.5, 0.375, 0.5, 0.125, 0.5, 0.125, 0.75, 0.375, 0.75, 0.375, 0.5, 0.375, 0.75, 0.625, 0.25, 0.125, 0.75, 0.375, 0.25, 0.625, 0.5, 0.375, 0.5, 0.375, 0.25, 0.125, 0.75, 0.625, 0.25, 0.375, 0.75, 0.375, 0.5, 0.625, 0.5, 0.125, 0.5, 0.375, 0.5, 0.375, 0.75, 0.125, 0.75, 0.375, 0.75, 0.125, 0.75, 0.625, 0.25, 0.375, 0.25, 0.375, 0.5, 0.625, 0.5, 0.375, 0.25, 0.625, 0.25, 0.125, 0.75, 0.375, 0.75, 0.625, 0.5, 0.375, 0.5, 0.125, 0.5, 0.125, 0.75, 0.375, 0.75, 0.375, 0.5, 0.375, 0.75, 0.625, 0.25, 0.125, 0.75, 0.375, 0.25, 0.625, 0.5, 0.375, 0.5, 0.375, 0.25, 0.125, 0.75, 0.625, 0.25, 0.375, 0.75, 0.375, 0.5, 0.625, 0.5, 0.125, 0.5, 0.375, 0.5, 0.375, 0.75, 0.125, 0.75, 0.375, 0.75, 0.625, 0.25, 0.125, 0.75, 0.375, 0.25, 0.625, 0.5, 0.375, 0.5, 0.375, 0.25, 0.125, 0.75, 0.625, 0.25, 0.375, 0.75, 0.375, 0.5, 0.625, 0.5, 0.125, 0.5, 0.375, 0.5, 0.375, 0.75, 0.125, 0.75, 0.375, 0.75, 0.125, 0.75, 0.625, 0.25, 0.375, 0.25, 0.375, 0.5, 0.625, 0.5, 0.375, 0.25, 0.625, 0.25, 0.125, 0.75, 0.375, 0.75, 0.625, 0.5, 0.375, 0.5, 0.125, 0.5, 0.125, 0.75, 0.375, 0.75, 0.375, 0.5, 0.375, 0.75, 0.625, 0.25, 0.125, 0.75, 0.375, 0.25, 0.625, 0.5, 0.375, 0.5, 0.375, 0.25, 0.125, 0.75, 0.625, 0.25, 0.375, 0.75, 0.375, 0.5, 0.625, 0.5, 0.125, 0.5, 0.375, 0.5, 0.375, 0.75, 0.125, 0.75, 0.375, 0.75, 0.125, 0.75, 0.625, 0.25, 0.375, 0.25, 0.375, 0.5, 0.625, 0.5, 0.375, 0.25, 0.625, 0.25, 0.125, 0.75, 0.375, 0.75, 0.625, 0.5, 0.375, 0.5, 0.125, 0.5, 0.125, 0.75, 0.375, 0.75, 0.375, 0.5, 0.375, 0.75, 0.125, 0.75, 0.625, 0.25, 0.375, 0.25, 0.375, 0.5, 0.625, 0.5, 0.375, 0.25, 0.625, 0.25, 0.125, 0.75, 0.375, 0.75, 0.625, 0.5, 0.375, 0.5, 0.125, 0.5, 0.125, 0.75, 0.375, 0.75, 0.375, 0.5, 0.375, 0.75, 0.625, 0.25, 0.125, 0.75, 0.375, 0.25, 0.625, 0.5, 0.375, 0.5, 0.375, 0.25, 0.125, 0.75, 0.625, 0.25, 0.375, 0.75, 0.375, 0.5, 0.625, 0.5, 0.125, 0.5, 0.375, 0.5, 0.375, 0.75, 0.125, 0.75, 0.375, 0.75, 0.125, 0.75, 0.625, 0.25, 0.375, 0.25, 0.375, 0.5, 0.625, 0.5, 0.375, 0.25, 0.625, 0.25, 0.125, 0.75, 0.375, 0.75, 0.625, 0.5, 0.375, 0.5, 0.125, 0.5, 0.125, 0.75, 0.375, 0.75, 0.375, 0.5, 0.375, 0.75, 0.625, 0.25, 0.125, 0.75, 0.375, 0.25, 0.625, 0.5, 0.375, 0.5, 0.375, 0.25, 0.125, 0.75, 0.625, 0.25, 0.375, 0.75, 0.375, 0.5, 0.625, 0.5, 0.125, 0.5, 0.375, 0.5, 0.375, 0.75, 0.125, 0.75, 0.375, 0.75, 0.625, 0.25, 0.125, 0.75, 0.375, 0.25, 0.625, 0.5, 0.375, 0.5, 0.375, 0.25, 0.125, 0.75, 0.625, 0.25, 0.375, 0.75, 0.375, 0.5, 0.625, 0.5, 0.125, 0.5, 0.375, 0.5, 0.375, 0.75, 0.125, 0.75, 0.375, 0.75, 0.125, 0.75, 0.625, 0.25, 0.375, 0.25, 0.375, 0.5, 0.625, 0.5, 0.375, 0.25, 0.625, 0.25, 0.125, 0.75, 0.375, 0.75, 0.625, 0.5, 0.375, 0.5, 0.125, 0.5, 0.125, 0.75, 0.375, 0.75, 0.375, 0.5])
me_cube_001.use_remesh_preserve_volume = False
me_cube_001.use_remesh_preserve_attributes = False
me_cube_001.use_mirror_vertex_groups = False
me_cube_001.update()
me_cylinder_002 = bpy.data.meshes.new('Cylinder.002')
me_cylinder_002.from_pydata([(-1.716e-15, 1.0, -8.728), (-3.866e-08, 0.8987, 8.747), (0.1951, 0.9808, -8.728), (0.1753, 0.8815, 8.747), (0.3827, 0.9239, -8.728), (0.3439, 0.8303, 8.747), (0.5556, 0.8315, -8.728), (0.4993, 0.7473, 8.747), (0.7071, 0.7071, -8.728), (0.6355, 0.6355, 8.747), (0.8315, 0.5556, -8.728), (0.7473, 0.4993, 8.747), (0.9239, 0.3827, -8.728), (0.8303, 0.3439, 8.747), (0.9808, 0.1951, -8.728), (0.8815, 0.1753, 8.747), (1.0, -5.08e-07, -8.728), (0.8987, 6.453e-07, 8.747), (0.9808, -0.1951, -8.728), (0.8815, -0.1753, 8.747), (0.9239, -0.3827, -8.728), (0.8303, -0.3439, 8.747), (0.8315, -0.5556, -8.728), (0.7473, -0.4993, 8.747), (0.7071, -0.7071, -8.728), (0.6355, -0.6355, 8.747), (0.5556, -0.8315, -8.728), (0.4993, -0.7473, 8.747), (0.3827, -0.9239, -8.728), (0.3439, -0.8303, 8.747), (0.1951, -0.9808, -8.728), (0.1753, -0.8815, 8.747), (-3.258e-07, -1.0, -8.728), (-2.948e-07, -0.8987, 8.747), (-0.1951, -0.9808, -8.728), (-0.1753, -0.8815, 8.747), (-0.3827, -0.9239, -8.728), (-0.3439, -0.8303, 8.747), (-0.5556, -0.8315, -8.728), (-0.4993, -0.7473, 8.747), (-0.7071, -0.7071, -8.728), (-0.6355, -0.6355, 8.747), (-0.8315, -0.5556, -8.728), (-0.7473, -0.4993, 8.747), (-0.9239, -0.3827, -8.728), (-0.8303, -0.3439, 8.747), (-0.9808, -0.1951, -8.728), (-0.8815, -0.1753, 8.747), (-1.0, 3.821e-07, -8.728), (-0.8987, 1.458e-06, 8.747), (-0.9808, 0.1951, -8.728), (-0.8815, 0.1753, 8.747), (-0.9239, 0.3827, -8.728), (-0.8303, 0.3439, 8.747), (-0.8315, 0.5556, -8.728), (-0.7473, 0.4993, 8.747), (-0.7071, 0.7071, -8.728), (-0.6355, 0.6355, 8.747), (-0.5556, 0.8315, -8.728), (-0.4993, 0.7473, 8.747), (-0.3827, 0.9239, -8.728), (-0.3439, 0.8303, 8.747), (-0.1951, 0.9808, -8.728), (-0.1753, 0.8815, 8.747), (-1.568e-06, 0.7158, -11.95), (0.1396, 0.7021, -11.95), (0.2739, 0.6613, -11.95), (0.3977, 0.5952, -11.95), (0.5061, 0.5062, -11.95), (0.5952, 0.3977, -11.95), (0.6613, 0.2739, -11.95), (0.7021, 0.1396, -11.95), (0.7158, -4.457e-07, -11.95), (0.7021, -0.1396, -11.95), (0.6613, -0.2739, -11.95), (0.5952, -0.3977, -11.95), (0.5061, -0.5062, -11.95), (0.3977, -0.5952, -11.95), (0.2739, -0.6613, -11.95), (0.1396, -0.7021, -11.95), (-1.801e-06, -0.7158, -11.95), (-0.1396, -0.7021, -11.95), (-0.2739, -0.6613, -11.95), (-0.3977, -0.5952, -11.95), (-0.5062, -0.5062, -11.95), (-0.5952, -0.3977, -11.95), (-0.6613, -0.2739, -11.95), (-0.7021, -0.1396, -11.95), (-0.7158, 1.914e-07, -11.95), (-0.7021, 0.1396, -11.95), (-0.6613, 0.2739, -11.95), (-0.5952, 0.3977, -11.95), (-0.5062, 0.5062, -11.95), (-0.3977, 0.5952, -11.95), (-0.2739, 0.6613, -11.95), (-0.1396, 0.7021, -11.95), (0.1951, 0.9808, 8.747), (1.72e-15, 1.0, 8.747), (0.3827, 0.9239, 8.747), (0.5556, 0.8315, 8.747), (0.7071, 0.7071, 8.747), (0.8315, 0.5556, 8.747), (0.9239, 0.3827, 8.747), (0.9808, 0.1951, 8.747), (1.0, 6.604e-07, 8.747), (0.9808, -0.1951, 8.747), (0.9239, -0.3827, 8.747), (0.8315, -0.5556, 8.747), (0.7071, -0.7071, 8.747), (0.5556, -0.8315, 8.747), (0.3827, -0.9239, 8.747), (0.1951, -0.9808, 8.747), (-3.258e-07, -1.0, 8.747), (-0.1951, -0.9808, 8.747), (-0.3827, -0.9239, 8.747), (-0.5556, -0.8315, 8.747), (-0.7071, -0.7071, 8.747), (-0.8315, -0.5556, 8.747), (-0.9239, -0.3827, 8.747), (-0.9808, -0.1951, 8.747), (-1.0, 1.551e-06, 8.747), (-0.9808, 0.1951, 8.747), (-0.9239, 0.3827, 8.747), (-0.8315, 0.5556, 8.747), (-0.7071, 0.7071, 8.747), (-0.5556, 0.8315, 8.747), (-0.3827, 0.9239, 8.747), (-0.1951, 0.9808, 8.747), (0.0906, 0.4554, 3.579), (2.14e-06, 0.4644, 3.579), (0.1777, 0.429, 3.579), (0.258, 0.3861, 3.579), (0.3284, 0.3284, 3.579), (0.3861, 0.258, 3.579), (0.429, 0.1777, 3.579), (0.4554, 0.09059, 3.579), (0.4644, 5.791e-07, 3.579), (0.4554, -0.09059, 3.579), (0.429, -0.1777, 3.579), (0.3861, -0.258, 3.579), (0.3284, -0.3284, 3.579), (0.258, -0.3861, 3.579), (0.1777, -0.429, 3.579), (0.0906, -0.4554, 3.579), (2.228e-06, -0.4644, 3.579), (-0.09059, -0.4554, 3.579), (-0.1777, -0.429, 3.579), (-0.258, -0.3861, 3.579), (-0.3284, -0.3284, 3.579), (-0.3861, -0.258, 3.579), (-0.429, -0.1777, 3.579), (-0.4554, -0.09059, 3.579), (-0.4644, 1.02e-06, 3.579), (-0.4554, 0.09059, 3.579), (-0.429, 0.1777, 3.579), (-0.3861, 0.258, 3.579), (-0.3284, 0.3284, 3.579), (-0.258, 0.3861, 3.579), (-0.1777, 0.429, 3.579), (-0.09059, 0.4554, 3.579), (0.1753, 0.8815, 3.579), (2.335e-06, 0.8987, 3.579), (0.3439, 0.8303, 3.579), (0.4993, 0.7473, 3.579), (0.6355, 0.6355, 3.579), (0.7473, 0.4993, 3.579), (0.8303, 0.3439, 3.579), (0.8815, 0.1753, 3.579), (0.8987, 6.506e-07, 3.579), (0.8815, -0.1753, 3.579), (0.8303, -0.3439, 3.579), (0.7473, -0.4993, 3.579), (0.6355, -0.6355, 3.579), (0.4993, -0.7473, 3.579), (0.3439, -0.8303, 3.579), (0.1753, -0.8815, 3.579), (2.079e-06, -0.8987, 3.579), (-0.1753, -0.8815, 3.579), (-0.3439, -0.8303, 3.579), (-0.4993, -0.7473, 3.579), (-0.6355, -0.6355, 3.579), (-0.7473, -0.4993, 3.579), (-0.8303, -0.3439, 3.579), (-0.8815, -0.1753, 3.579), (-0.8987, 1.464e-06, 3.579), (-0.8815, 0.1753, 3.579), (-0.8303, 0.3439, 3.579), (-0.7473, 0.4993, 3.579), (-0.6355, 0.6355, 3.579), (-0.4993, 0.7473, 3.579), (-0.3439, 0.8303, 3.579), (-0.1753, 0.8815, 3.579), (0.1266, 0.6366, 8.663), (-4.777e-07, 0.6491, 8.663), (0.2484, 0.5997, 8.663), (0.3606, 0.5397, 8.663), (0.459, 0.459, 8.663), (0.5397, 0.3606, 8.663), (0.5997, 0.2484, 8.663), (0.6366, 0.1266, 8.663), (0.6491, 4.205e-07, 8.663), (0.6366, -0.1266, 8.663), (0.5997, -0.2484, 8.663), (0.5397, -0.3606, 8.663), (0.459, -0.459, 8.663), (0.3606, -0.5397, 8.663), (0.2484, -0.5997, 8.663), (0.1266, -0.6366, 8.663), (-1.809e-07, -0.6491, 8.663), (-0.1266, -0.6366, 8.663), (-0.2484, -0.5997, 8.663), (-0.3606, -0.5397, 8.663), (-0.459, -0.459, 8.663), (-0.5397, -0.3606, 8.663), (-0.5997, -0.2484, 8.663), (-0.6366, -0.1266, 8.663), (-0.6491, 1.073e-06, 8.663), (-0.6366, 0.1266, 8.663), (-0.5997, 0.2484, 8.663), (-0.5397, 0.3606, 8.663), (-0.459, 0.459, 8.663), (-0.3606, 0.5397, 8.663), (-0.2484, 0.5997, 8.663), (-0.1266, 0.6366, 8.663), (0.1487, 0.7477, 8.663), (-4.226e-07, 0.7624, 8.663), (0.2918, 0.7043, 8.663), (0.4236, 0.6339, 8.663), (0.5391, 0.5391, 8.663), (0.6339, 0.4236, 8.663), (0.7043, 0.2918, 8.663), (0.7477, 0.1487, 8.663), (0.7624, 4.82e-07, 8.663), (0.7477, -0.1487, 8.663), (0.7043, -0.2917, 8.663), (0.6339, -0.4236, 8.663), (0.5391, -0.5391, 8.663), (0.4236, -0.6339, 8.663), (0.2918, -0.7043, 8.663), (0.1487, -0.7477, 8.663), (-2.771e-07, -0.7624, 8.663), (-0.1487, -0.7477, 8.663), (-0.2918, -0.7043, 8.663), (-0.4236, -0.6339, 8.663), (-0.5391, -0.5391, 8.663), (-0.6339, -0.4236, 8.663), (-0.7043, -0.2917, 8.663), (-0.7477, -0.1487, 8.663), (-0.7624, 1.206e-06, 8.663), (-0.7477, 0.1487, 8.663), (-0.7043, 0.2918, 8.663), (-0.6339, 0.4236, 8.663), (-0.5391, 0.5391, 8.663), (-0.4236, 0.6339, 8.663), (-0.2917, 0.7043, 8.663), (-0.1487, 0.7477, 8.663), (0.07421, 0.3731, 6.497), (1.325e-06, 0.3804, 6.497), (0.1456, 0.3514, 6.497), (0.2113, 0.3163, 6.497), (0.269, 0.269, 6.497), (0.3163, 0.2113, 6.497), (0.3514, 0.1456, 6.497), (0.3731, 0.07421, 6.497), (0.3804, 5.046e-07, 6.497), (0.3731, -0.07421, 6.497), (0.3514, -0.1456, 6.497), (0.3163, -0.2113, 6.497), (0.269, -0.269, 6.497), (0.2113, -0.3163, 6.497), (0.1456, -0.3514, 6.497), (0.07421, -0.3731, 6.497), (1.499e-06, -0.3804, 6.497), (-0.07421, -0.3731, 6.497), (-0.1456, -0.3514, 6.497), (-0.2113, -0.3163, 6.497), (-0.269, -0.269, 6.497), (-0.3163, -0.2113, 6.497), (-0.3514, -0.1456, 6.497), (-0.3731, -0.07421, 6.497), (-0.3804, 8.872e-07, 6.497), (-0.3731, 0.07421, 6.497), (-0.3514, 0.1456, 6.497), (-0.3163, 0.2113, 6.497), (-0.269, 0.269, 6.497), (-0.2113, 0.3163, 6.497), (-0.1456, 0.3514, 6.497), (-0.07421, 0.3731, 6.497)], [], [(0, 97, 96, 2), (2, 96, 98, 4), (4, 98, 99, 6), (6, 99, 100, 8), (8, 100, 101, 10), (10, 101, 102, 12), (12, 102, 103, 14), (14, 103, 104, 16), (16, 104, 105, 18), (18, 105, 106, 20), (20, 106, 107, 22), (22, 107, 108, 24), (24, 108, 109, 26), (26, 109, 110, 28), (28, 110, 111, 30), (30, 111, 112, 32), (32, 112, 113, 34), (34, 113, 114, 36), (36, 114, 115, 38), (38, 115, 116, 40), (40, 116, 117, 42), (42, 117, 118, 44), (44, 118, 119, 46), (46, 119, 120, 48), (48, 120, 121, 50), (50, 121, 122, 52), (52, 122, 123, 54), (54, 123, 124, 56), (56, 124, 125, 58), (58, 125, 126, 60), (60, 126, 127, 62), (62, 127, 97, 0), (5, 3, 160, 162), (16, 18, 73, 72), (64, 65, 66, 67, 68, 69, 70, 71, 72, 73, 74, 75, 76, 77, 78, 79, 80, 81, 82, 83, 84, 85, 86, 87, 88, 89, 90, 91, 92, 93, 94, 95), (34, 36, 82, 81), (52, 54, 91, 90), (8, 10, 69, 68), (26, 28, 78, 77), (44, 46, 87, 86), (0, 2, 65, 64), (62, 0, 64, 95), (18, 20, 74, 73), (36, 38, 83, 82), (54, 56, 92, 91), (10, 12, 70, 69), (28, 30, 79, 78), (46, 48, 88, 87), (2, 4, 66, 65), (20, 22, 75, 74), (38, 40, 84, 83), (56, 58, 93, 92), (12, 14, 71, 70), (30, 32, 80, 79), (48, 50, 89, 88), (4, 6, 67, 66), (22, 24, 76, 75), (40, 42, 85, 84), (58, 60, 94, 93), (14, 16, 72, 71), (32, 34, 81, 80), (50, 52, 90, 89), (6, 8, 68, 67), (24, 26, 77, 76), (42, 44, 86, 85), (60, 62, 95, 94), (1, 3, 96, 97), (3, 5, 98, 96), (5, 7, 99, 98), (7, 9, 100, 99), (9, 11, 101, 100), (11, 13, 102, 101), (13, 15, 103, 102), (15, 17, 104, 103), (17, 19, 105, 104), (19, 21, 106, 105), (21, 23, 107, 106), (23, 25, 108, 107), (25, 27, 109, 108), (27, 29, 110, 109), (29, 31, 111, 110), (31, 33, 112, 111), (33, 35, 113, 112), (35, 37, 114, 113), (37, 39, 115, 114), (39, 41, 116, 115), (41, 43, 117, 116), (43, 45, 118, 117), (45, 47, 119, 118), (47, 49, 120, 119), (49, 51, 121, 120), (51, 53, 122, 121), (53, 55, 123, 122), (55, 57, 124, 123), (57, 59, 125, 124), (59, 61, 126, 125), (61, 63, 127, 126), (63, 1, 97, 127), (140, 139, 235, 236), (59, 57, 188, 189), (33, 31, 175, 176), (7, 5, 162, 163), (61, 59, 189, 190), (35, 33, 176, 177), (9, 7, 163, 164), (63, 61, 190, 191), (37, 35, 177, 178), (11, 9, 164, 165), (1, 63, 191, 161), (39, 37, 178, 179), (13, 11, 165, 166), (41, 39, 179, 180), (15, 13, 166, 167), (43, 41, 180, 181), (17, 15, 167, 168), (45, 43, 181, 182), (19, 17, 168, 169), (47, 45, 182, 183), (21, 19, 169, 170), (49, 47, 183, 184), (23, 21, 170, 171), (51, 49, 184, 185), (25, 23, 171, 172), (53, 51, 185, 186), (27, 25, 172, 173), (55, 53, 186, 187), (29, 27, 173, 174), (3, 1, 161, 160), (57, 55, 187, 188), (31, 29, 174, 175), (129, 128, 160, 161), (128, 130, 162, 160), (130, 131, 163, 162), (131, 132, 164, 163), (132, 133, 165, 164), (133, 134, 166, 165), (134, 135, 167, 166), (135, 136, 168, 167), (136, 137, 169, 168), (137, 138, 170, 169), (138, 139, 171, 170), (139, 140, 172, 171), (140, 141, 173, 172), (141, 142, 174, 173), (142, 143, 175, 174), (143, 144, 176, 175), (144, 145, 177, 176), (145, 146, 178, 177), (146, 147, 179, 178), (147, 148, 180, 179), (148, 149, 181, 180), (149, 150, 182, 181), (150, 151, 183, 182), (151, 152, 184, 183), (152, 153, 185, 184), (153, 154, 186, 185), (154, 155, 187, 186), (155, 156, 188, 187), (156, 157, 189, 188), (157, 158, 190, 189), (158, 159, 191, 190), (159, 129, 161, 191), (210, 209, 273, 274), (154, 153, 249, 250), (141, 140, 236, 237), (155, 154, 250, 251), (142, 141, 237, 238), (128, 129, 225, 224), (156, 155, 251, 252), (143, 142, 238, 239), (130, 128, 224, 226), (157, 156, 252, 253), (144, 143, 239, 240), (131, 130, 226, 227), (158, 157, 253, 254), (145, 144, 240, 241), (132, 131, 227, 228), (159, 158, 254, 255), (146, 145, 241, 242), (133, 132, 228, 229), (129, 159, 255, 225), (147, 146, 242, 243), (134, 133, 229, 230), (148, 147, 243, 244), (135, 134, 230, 231), (149, 148, 244, 245), (136, 135, 231, 232), (150, 149, 245, 246), (137, 136, 232, 233), (151, 150, 246, 247), (138, 137, 233, 234), (152, 151, 247, 248), (139, 138, 234, 235), (153, 152, 248, 249), (193, 192, 224, 225), (192, 194, 226, 224), (194, 195, 227, 226), (195, 196, 228, 227), (196, 197, 229, 228), (197, 198, 230, 229), (198, 199, 231, 230), (199, 200, 232, 231), (200, 201, 233, 232), (201, 202, 234, 233), (202, 203, 235, 234), (203, 204, 236, 235), (204, 205, 237, 236), (205, 206, 238, 237), (206, 207, 239, 238), (207, 208, 240, 239), (208, 209, 241, 240), (209, 210, 242, 241), (210, 211, 243, 242), (211, 212, 244, 243), (212, 213, 245, 244), (213, 214, 246, 245), (214, 215, 247, 246), (215, 216, 248, 247), (216, 217, 249, 248), (217, 218, 250, 249), (218, 219, 251, 250), (219, 220, 252, 251), (220, 221, 253, 252), (221, 222, 254, 253), (222, 223, 255, 254), (223, 193, 225, 255), (256, 257, 287, 286, 285, 284, 283, 282, 281, 280, 279, 278, 277, 276, 275, 274, 273, 272, 271, 270, 269, 268, 267, 266, 265, 264, 263, 262, 261, 260, 259, 258), (197, 196, 260, 261), (193, 223, 287, 257), (211, 210, 274, 275), (198, 197, 261, 262), (212, 211, 275, 276), (199, 198, 262, 263), (213, 212, 276, 277), (200, 199, 263, 264), (214, 213, 277, 278), (201, 200, 264, 265), (215, 214, 278, 279), (202, 201, 265, 266), (216, 215, 279, 280), (203, 202, 266, 267), (217, 216, 280, 281), (204, 203, 267, 268), (218, 217, 281, 282), (205, 204, 268, 269), (219, 218, 282, 283), (206, 205, 269, 270), (192, 193, 257, 256), (220, 219, 283, 284), (207, 206, 270, 271), (194, 192, 256, 258), (221, 220, 284, 285), (208, 207, 271, 272), (195, 194, 258, 259), (222, 221, 285, 286), (209, 208, 272, 273), (196, 195, 259, 260), (223, 222, 286, 287)])
_uv = me_cylinder_002.uv_layers.new(name='UVMap')
_uv.uv.foreach_set('vector', [1.0, 0.5, 1.0, 1.0, 0.9688, 1.0, 0.9688, 0.5, 0.9688, 0.5, 0.9688, 1.0, 0.9375, 1.0, 0.9375, 0.5, 0.9375, 0.5, 0.9375, 1.0, 0.9062, 1.0, 0.9062, 0.5, 0.9062, 0.5, 0.9062, 1.0, 0.875, 1.0, 0.875, 0.5, 0.875, 0.5, 0.875, 1.0, 0.8438, 1.0, 0.8438, 0.5, 0.8438, 0.5, 0.8438, 1.0, 0.8125, 1.0, 0.8125, 0.5, 0.8125, 0.5, 0.8125, 1.0, 0.7812, 1.0, 0.7812, 0.5, 0.7812, 0.5, 0.7812, 1.0, 0.75, 1.0, 0.75, 0.5, 0.75, 0.5, 0.75, 1.0, 0.7188, 1.0, 0.7188, 0.5, 0.7188, 0.5, 0.7188, 1.0, 0.6875, 1.0, 0.6875, 0.5, 0.6875, 0.5, 0.6875, 1.0, 0.6562, 1.0, 0.6562, 0.5, 0.6562, 0.5, 0.6562, 1.0, 0.625, 1.0, 0.625, 0.5, 0.625, 0.5, 0.625, 1.0, 0.5938, 1.0, 0.5938, 0.5, 0.5938, 0.5, 0.5938, 1.0, 0.5625, 1.0, 0.5625, 0.5, 0.5625, 0.5, 0.5625, 1.0, 0.5312, 1.0, 0.5312, 0.5, 0.5312, 0.5, 0.5312, 1.0, 0.5, 1.0, 0.5, 0.5, 0.5, 0.5, 0.5, 1.0, 0.4688, 1.0, 0.4688, 0.5, 0.4688, 0.5, 0.4688, 1.0, 0.4375, 1.0, 0.4375, 0.5, 0.4375, 0.5, 0.4375, 1.0, 0.4062, 1.0, 0.4062, 0.5, 0.4062, 0.5, 0.4062, 1.0, 0.375, 1.0, 0.375, 0.5, 0.375, 0.5, 0.375, 1.0, 0.3438, 1.0, 0.3438, 0.5, 0.3438, 0.5, 0.3438, 1.0, 0.3125, 1.0, 0.3125, 0.5, 0.3125, 0.5, 0.3125, 1.0, 0.2812, 1.0, 0.2812, 0.5, 0.2812, 0.5, 0.2812, 1.0, 0.25, 1.0, 0.25, 0.5, 0.25, 0.5, 0.25, 1.0, 0.2188, 1.0, 0.2188, 0.5, 0.2188, 0.5, 0.2188, 1.0, 0.1875, 1.0, 0.1875, 0.5, 0.1875, 0.5, 0.1875, 1.0, 0.1562, 1.0, 0.1562, 0.5, 0.1562, 0.5, 0.1562, 1.0, 0.125, 1.0, 0.125, 0.5, 0.125, 0.5, 0.125, 1.0, 0.09375, 1.0, 0.09375, 0.5, 0.09375, 0.5, 0.09375, 1.0, 0.0625, 1.0, 0.0625, 0.5, 0.0625, 0.5, 0.0625, 1.0, 0.03125, 1.0, 0.03125, 0.5, 0.03125, 0.5, 0.03125, 1.0, 0.0, 1.0, 0.0, 0.5, 0.8562, 1.0, 0.7306, 1.0, 0.7306, 1.0, 0.8562, 1.0, 0.75, 0.5, 0.7188, 0.5, 0.7188, 0.5, 0.75, 0.5, 0.0, 0.5, 0.9688, 0.5, 0.9375, 0.5, 0.9062, 0.5, 0.875, 0.5, 0.8438, 0.5, 0.8125, 0.5, 0.7812, 0.5, 0.75, 0.5, 0.7188, 0.5, 0.6875, 0.5, 0.6562, 0.5, 0.625, 0.5, 0.5938, 0.5, 0.5625, 0.5, 0.5312, 0.5, 0.5, 0.5, 0.4688, 0.5, 0.4375, 0.5, 0.4062, 0.5, 0.375, 0.5, 0.3438, 0.5, 0.3125, 0.5, 0.2812, 0.5, 0.25, 0.5, 0.2188, 0.5, 0.1875, 0.5, 0.1562, 0.5, 0.125, 0.5, 0.09375, 0.5, 0.0625, 0.5, 0.03125, 0.5, 0.4688, 0.5, 0.4375, 0.5, 0.4375, 0.5, 0.4688, 0.5, 0.1875, 0.5, 0.1562, 0.5, 0.1562, 0.5, 0.1875, 0.5, 0.875, 0.5, 0.8438, 0.5, 0.8438, 0.5, 0.875, 0.5, 0.5938, 0.5, 0.5625, 0.5, 0.5625, 0.5, 0.5938, 0.5, 0.3125, 0.5, 0.2812, 0.5, 0.2812, 0.5, 0.3125, 0.5, 1.0, 0.5, 0.9688, 0.5, 0.9688, 0.5, 1.0, 0.5, 0.03125, 0.5, 0.0, 0.5, 0.0, 0.5, 0.03125, 0.5, 0.7188, 0.5, 0.6875, 0.5, 0.6875, 0.5, 0.7188, 0.5, 0.4375, 0.5, 0.4062, 0.5, 0.4062, 0.5, 0.4375, 0.5, 0.1562, 0.5, 0.125, 0.5, 0.125, 0.5, 0.1562, 0.5, 0.8438, 0.5, 0.8125, 0.5, 0.8125, 0.5, 0.8438, 0.5, 0.5625, 0.5, 0.5312, 0.5, 0.5312, 0.5, 0.5625, 0.5, 0.2812, 0.5, 0.25, 0.5, 0.25, 0.5, 0.2812, 0.5, 0.9688, 0.5, 0.9375, 0.5, 0.9375, 0.5, 0.9688, 0.5, 0.6875, 0.5, 0.6562, 0.5, 0.6562, 0.5, 0.6875, 0.5, 0.4062, 0.5, 0.375, 0.5, 0.375, 0.5, 0.4062, 0.5, 0.125, 0.5, 0.09375, 0.5, 0.09375, 0.5, 0.125, 0.5, 0.8125, 0.5, 0.7812, 0.5, 0.7812, 0.5, 0.8125, 0.5, 0.5312, 0.5, 0.5, 0.5, 0.5, 0.5, 0.5312, 0.5, 0.25, 0.5, 0.2188, 0.5, 0.2188, 0.5, 0.25, 0.5, 0.9375, 0.5, 0.9062, 0.5, 0.9062, 0.5, 0.9375, 0.5, 0.6562, 0.5, 0.625, 0.5, 0.625, 0.5, 0.6562, 0.5, 0.375, 0.5, 0.3438, 0.5, 0.3438, 0.5, 0.375, 0.5, 0.09375, 0.5, 0.0625, 0.5, 0.0625, 0.5, 0.09375, 0.5, 0.7812, 0.5, 0.75, 0.5, 0.75, 0.5, 0.7812, 0.5, 0.5, 0.5, 0.4688, 0.5, 0.4688, 0.5, 0.5, 0.5, 0.2188, 0.5, 0.1875, 0.5, 0.1875, 0.5, 0.2188, 0.5, 0.9062, 0.5, 0.875, 0.5, 0.875, 0.5, 0.9062, 0.5, 0.625, 0.5, 0.5938, 0.5, 0.5938, 0.5, 0.625, 0.5, 0.3438, 0.5, 0.3125, 0.5, 0.3125, 0.5, 0.3438, 0.5, 0.0625, 0.5, 0.03125, 0.5, 0.03125, 0.5, 0.0625, 0.5, 0.2382, 1.0, 0.7306, 1.0, 0.9688, 1.0, 0.0, 1.0, 0.7306, 1.0, 0.8562, 1.0, 0.9375, 1.0, 0.9688, 1.0, 0.8562, 1.0, 0.8521, 1.0, 0.9062, 1.0, 0.9375, 1.0, 0.8521, 1.0, 0.8327, 1.0, 0.875, 1.0, 0.9062, 1.0, 0.8327, 1.0, 0.8088, 1.0, 0.8438, 1.0, 0.875, 1.0, 0.8088, 1.0, 0.783, 1.0, 0.8125, 1.0, 0.8438, 1.0, 0.783, 1.0, 0.7561, 1.0, 0.7812, 1.0, 0.8125, 1.0, 0.7561, 1.0, 0.7285, 1.0, 0.75, 1.0, 0.7812, 1.0, 0.7285, 1.0, 0.7005, 1.0, 0.7188, 1.0, 0.75, 1.0, 0.7005, 1.0, 0.6722, 1.0, 0.6875, 1.0, 0.7188, 1.0, 0.6722, 1.0, 0.6436, 1.0, 0.6562, 1.0, 0.6875, 1.0, 0.6436, 1.0, 0.6148, 1.0, 0.625, 1.0, 0.6562, 1.0, 0.6148, 1.0, 0.586, 1.0, 0.5938, 1.0, 0.625, 1.0, 0.586, 1.0, 0.557, 1.0, 0.5625, 1.0, 0.5938, 1.0, 0.557, 1.0, 0.528, 1.0, 0.5312, 1.0, 0.5625, 1.0, 0.528, 1.0, 0.4989, 1.0, 0.5, 1.0, 0.5312, 1.0, 0.4989, 1.0, 0.4698, 1.0, 0.4688, 1.0, 0.5, 1.0, 0.4698, 1.0, 0.4408, 1.0, 0.4375, 1.0, 0.4688, 1.0, 0.4408, 1.0, 0.4117, 1.0, 0.4062, 1.0, 0.4375, 1.0, 0.4117, 1.0, 0.3828, 1.0, 0.375, 1.0, 0.4062, 1.0, 0.3828, 1.0, 0.3539, 1.0, 0.3438, 1.0, 0.375, 1.0, 0.3539, 1.0, 0.3252, 1.0, 0.3125, 1.0, 0.3438, 1.0, 0.3252, 1.0, 0.2966, 1.0, 0.2812, 1.0, 0.3125, 1.0, 0.2966, 1.0, 0.2682, 1.0, 0.25, 1.0, 0.2812, 1.0, 0.2682, 1.0, 0.2402, 1.0, 0.2188, 1.0, 0.25, 1.0, 0.2402, 1.0, 0.2127, 1.0, 0.1875, 1.0, 0.2188, 1.0, 0.2127, 1.0, 0.1858, 1.0, 0.1562, 1.0, 0.1875, 1.0, 0.1858, 1.0, 0.16, 1.0, 0.125, 1.0, 0.1562, 1.0, 0.16, 1.0, 0.1361, 1.0, 0.09375, 1.0, 0.125, 1.0, 0.1361, 1.0, 0.1166, 1.0, 0.0625, 1.0, 0.09375, 1.0, 0.1166, 1.0, 0.1126, 1.0, 0.03125, 1.0, 0.0625, 1.0, 0.1126, 1.0, 0.2382, 1.0, 0.0, 1.0, 0.03125, 1.0, 0.5673, 1.0, 0.5842, 1.0, 0.5842, 1.0, 0.5673, 1.0, 0.1361, 1.0, 0.16, 1.0, 0.16, 1.0, 0.1361, 1.0, 0.4989, 1.0, 0.528, 1.0, 0.528, 1.0, 0.4989, 1.0, 0.8521, 1.0, 0.8562, 1.0, 0.8562, 1.0, 0.8521, 1.0, 0.1166, 1.0, 0.1361, 1.0, 0.1361, 1.0, 0.1166, 1.0, 0.4698, 1.0, 0.4989, 1.0, 0.4989, 1.0, 0.4698, 1.0, 0.8327, 1.0, 0.8521, 1.0, 0.8521, 1.0, 0.8327, 1.0, 0.1126, 1.0, 0.1166, 1.0, 0.1166, 1.0, 0.1126, 1.0, 0.4408, 1.0, 0.4698, 1.0, 0.4698, 1.0, 0.4408, 1.0, 0.8088, 1.0, 0.8327, 1.0, 0.8327, 1.0, 0.8088, 1.0, 0.2382, 1.0, 0.1126, 1.0, 0.1126, 1.0, 0.2382, 1.0, 0.4117, 1.0, 0.4408, 1.0, 0.4408, 1.0, 0.4117, 1.0, 0.783, 1.0, 0.8088, 1.0, 0.8088, 1.0, 0.783, 1.0, 0.3828, 1.0, 0.4117, 1.0, 0.4117, 1.0, 0.3828, 1.0, 0.7561, 1.0, 0.783, 1.0, 0.783, 1.0, 0.7561, 1.0, 0.3539, 1.0, 0.3828, 1.0, 0.3828, 1.0, 0.3539, 1.0, 0.7285, 1.0, 0.7561, 1.0, 0.7561, 1.0, 0.7285, 1.0, 0.3252, 1.0, 0.3539, 1.0, 0.3539, 1.0, 0.3252, 1.0, 0.7005, 1.0, 0.7285, 1.0, 0.7285, 1.0, 0.7005, 1.0, 0.2966, 1.0, 0.3252, 1.0, 0.3252, 1.0, 0.2966, 1.0, 0.6722, 1.0, 0.7005, 1.0, 0.7005, 1.0, 0.6722, 1.0, 0.2682, 1.0, 0.2966, 1.0, 0.2966, 1.0, 0.2682, 1.0, 0.6436, 1.0, 0.6722, 1.0, 0.6722, 1.0, 0.6436, 1.0, 0.2402, 1.0, 0.2682, 1.0, 0.2682, 1.0, 0.2402, 1.0, 0.6148, 1.0, 0.6436, 1.0, 0.6436, 1.0, 0.6148, 1.0, 0.2127, 1.0, 0.2402, 1.0, 0.2402, 1.0, 0.2127, 1.0, 0.586, 1.0, 0.6148, 1.0, 0.6148, 1.0, 0.586, 1.0, 0.1858, 1.0, 0.2127, 1.0, 0.2127, 1.0, 0.1858, 1.0, 0.557, 1.0, 0.586, 1.0, 0.586, 1.0, 0.557, 1.0, 0.7306, 1.0, 0.2382, 1.0, 0.2382, 1.0, 0.7306, 1.0, 0.16, 1.0, 0.1858, 1.0, 0.1858, 1.0, 0.16, 1.0, 0.528, 1.0, 0.557, 1.0, 0.557, 1.0, 0.528, 1.0, 0.4543, 1.0, 0.5145, 1.0, 0.7306, 1.0, 0.2382, 1.0, 0.5145, 1.0, 0.5681, 1.0, 0.8562, 1.0, 0.7306, 1.0, 0.5681, 1.0, 0.6066, 1.0, 0.8521, 1.0, 0.8562, 1.0, 0.6066, 1.0, 0.6293, 1.0, 0.8327, 1.0, 0.8521, 1.0, 0.6293, 1.0, 0.6393, 1.0, 0.8088, 1.0, 0.8327, 1.0, 0.6393, 1.0, 0.6404, 1.0, 0.783, 1.0, 0.8088, 1.0, 0.6404, 1.0, 0.6354, 1.0, 0.7561, 1.0, 0.783, 1.0, 0.6354, 1.0, 0.6262, 1.0, 0.7285, 1.0, 0.7561, 1.0, 0.6262, 1.0, 0.6141, 1.0, 0.7005, 1.0, 0.7285, 1.0, 0.6141, 1.0, 0.5999, 1.0, 0.6722, 1.0, 0.7005, 1.0, 0.5999, 1.0, 0.5842, 1.0, 0.6436, 1.0, 0.6722, 1.0, 0.5842, 1.0, 0.5673, 1.0, 0.6148, 1.0, 0.6436, 1.0, 0.5673, 1.0, 0.5496, 1.0, 0.586, 1.0, 0.6148, 1.0, 0.5496, 1.0, 0.5314, 1.0, 0.557, 1.0, 0.586, 1.0, 0.5314, 1.0, 0.5127, 1.0, 0.528, 1.0, 0.557, 1.0, 0.5127, 1.0, 0.4939, 1.0, 0.4989, 1.0, 0.528, 1.0, 0.4939, 1.0, 0.4749, 1.0, 0.4698, 1.0, 0.4989, 1.0, 0.4749, 1.0, 0.456, 1.0, 0.4408, 1.0, 0.4698, 1.0, 0.456, 1.0, 0.4374, 1.0, 0.4117, 1.0, 0.4408, 1.0, 0.4374, 1.0, 0.4191, 1.0, 0.3828, 1.0, 0.4117, 1.0, 0.4191, 1.0, 0.4014, 1.0, 0.3539, 1.0, 0.3828, 1.0, 0.4014, 1.0, 0.3846, 1.0, 0.3252, 1.0, 0.3539, 1.0, 0.3846, 1.0, 0.3688, 1.0, 0.2966, 1.0, 0.3252, 1.0, 0.3688, 1.0, 0.3546, 1.0, 0.2682, 1.0, 0.2966, 1.0, 0.3546, 1.0, 0.3425, 1.0, 0.2402, 1.0, 0.2682, 1.0, 0.3425, 1.0, 0.3334, 1.0, 0.2127, 1.0, 0.2402, 1.0, 0.3334, 1.0, 0.3284, 1.0, 0.1858, 1.0, 0.2127, 1.0, 0.3284, 1.0, 0.3295, 1.0, 0.16, 1.0, 0.1858, 1.0, 0.3295, 1.0, 0.3395, 1.0, 0.1361, 1.0, 0.16, 1.0, 0.3395, 1.0, 0.3621, 1.0, 0.1166, 1.0, 0.1361, 1.0, 0.3621, 1.0, 0.4006, 1.0, 0.1126, 1.0, 0.1166, 1.0, 0.4006, 1.0, 0.4543, 1.0, 0.2382, 1.0, 0.1126, 1.0, 0.4593, 1.0, 0.476, 1.0, 0.476, 1.0, 0.4593, 1.0, 0.3334, 1.0, 0.3425, 1.0, 0.3425, 1.0, 0.3334, 1.0, 0.5496, 1.0, 0.5673, 1.0, 0.5673, 1.0, 0.5496, 1.0, 0.3284, 1.0, 0.3334, 1.0, 0.3334, 1.0, 0.3284, 1.0, 0.5314, 1.0, 0.5496, 1.0, 0.5496, 1.0, 0.5314, 1.0, 0.5145, 1.0, 0.4543, 1.0, 0.4543, 1.0, 0.5145, 1.0, 0.3295, 1.0, 0.3284, 1.0, 0.3284, 1.0, 0.3295, 1.0, 0.5127, 1.0, 0.5314, 1.0, 0.5314, 1.0, 0.5127, 1.0, 0.5681, 1.0, 0.5145, 1.0, 0.5145, 1.0, 0.5681, 1.0, 0.3395, 1.0, 0.3295, 1.0, 0.3295, 1.0, 0.3395, 1.0, 0.4939, 1.0, 0.5127, 1.0, 0.5127, 1.0, 0.4939, 1.0, 0.6066, 1.0, 0.5681, 1.0, 0.5681, 1.0, 0.6066, 1.0, 0.3621, 1.0, 0.3395, 1.0, 0.3395, 1.0, 0.3621, 1.0, 0.4749, 1.0, 0.4939, 1.0, 0.4939, 1.0, 0.4749, 1.0, 0.6293, 1.0, 0.6066, 1.0, 0.6066, 1.0, 0.6293, 1.0, 0.4006, 1.0, 0.3621, 1.0, 0.3621, 1.0, 0.4006, 1.0, 0.456, 1.0, 0.4749, 1.0, 0.4749, 1.0, 0.456, 1.0, 0.6393, 1.0, 0.6293, 1.0, 0.6293, 1.0, 0.6393, 1.0, 0.4543, 1.0, 0.4006, 1.0, 0.4006, 1.0, 0.4543, 1.0, 0.4374, 1.0, 0.456, 1.0, 0.456, 1.0, 0.4374, 1.0, 0.6404, 1.0, 0.6393, 1.0, 0.6393, 1.0, 0.6404, 1.0, 0.4191, 1.0, 0.4374, 1.0, 0.4374, 1.0, 0.4191, 1.0, 0.6354, 1.0, 0.6404, 1.0, 0.6404, 1.0, 0.6354, 1.0, 0.4014, 1.0, 0.4191, 1.0, 0.4191, 1.0, 0.4014, 1.0, 0.6262, 1.0, 0.6354, 1.0, 0.6354, 1.0, 0.6262, 1.0, 0.3846, 1.0, 0.4014, 1.0, 0.4014, 1.0, 0.3846, 1.0, 0.6141, 1.0, 0.6262, 1.0, 0.6262, 1.0, 0.6141, 1.0, 0.3688, 1.0, 0.3846, 1.0, 0.3846, 1.0, 0.3688, 1.0, 0.5999, 1.0, 0.6141, 1.0, 0.6141, 1.0, 0.5999, 1.0, 0.3546, 1.0, 0.3688, 1.0, 0.3688, 1.0, 0.3546, 1.0, 0.5842, 1.0, 0.5999, 1.0, 0.5999, 1.0, 0.5842, 1.0, 0.3425, 1.0, 0.3546, 1.0, 0.3546, 1.0, 0.3425, 1.0, 0.4614, 1.0, 0.5073, 1.0, 0.5145, 1.0, 0.4543, 1.0, 0.5073, 1.0, 0.5493, 1.0, 0.5681, 1.0, 0.5145, 1.0, 0.5493, 1.0, 0.5815, 1.0, 0.6066, 1.0, 0.5681, 1.0, 0.5815, 1.0, 0.6023, 1.0, 0.6293, 1.0, 0.6066, 1.0, 0.6023, 1.0, 0.613, 1.0, 0.6393, 1.0, 0.6293, 1.0, 0.613, 1.0, 0.616, 1.0, 0.6404, 1.0, 0.6393, 1.0, 0.616, 1.0, 0.6133, 1.0, 0.6354, 1.0, 0.6404, 1.0, 0.6133, 1.0, 0.6066, 1.0, 0.6262, 1.0, 0.6354, 1.0, 0.6066, 1.0, 0.597, 1.0, 0.6141, 1.0, 0.6262, 1.0, 0.597, 1.0, 0.5852, 1.0, 0.5999, 1.0, 0.6141, 1.0, 0.5852, 1.0, 0.5718, 1.0, 0.5842, 1.0, 0.5999, 1.0, 0.5718, 1.0, 0.5573, 1.0, 0.5673, 1.0, 0.5842, 1.0, 0.5573, 1.0, 0.5419, 1.0, 0.5496, 1.0, 0.5673, 1.0, 0.5419, 1.0, 0.5259, 1.0, 0.5314, 1.0, 0.5496, 1.0, 0.5259, 1.0, 0.5094, 1.0, 0.5127, 1.0, 0.5314, 1.0, 0.5094, 1.0, 0.4927, 1.0, 0.4939, 1.0, 0.5127, 1.0, 0.4927, 1.0, 0.476, 1.0, 0.4749, 1.0, 0.4939, 1.0, 0.476, 1.0, 0.4593, 1.0, 0.456, 1.0, 0.4749, 1.0, 0.4593, 1.0, 0.4429, 1.0, 0.4374, 1.0, 0.456, 1.0, 0.4429, 1.0, 0.4269, 1.0, 0.4191, 1.0, 0.4374, 1.0, 0.4269, 1.0, 0.4115, 1.0, 0.4014, 1.0, 0.4191, 1.0, 0.4115, 1.0, 0.3969, 1.0, 0.3846, 1.0, 0.4014, 1.0, 0.3969, 1.0, 0.3836, 1.0, 0.3688, 1.0, 0.3846, 1.0, 0.3836, 1.0, 0.3718, 1.0, 0.3546, 1.0, 0.3688, 1.0, 0.3718, 1.0, 0.3621, 1.0, 0.3425, 1.0, 0.3546, 1.0, 0.3621, 1.0, 0.3554, 1.0, 0.3334, 1.0, 0.3425, 1.0, 0.3554, 1.0, 0.3527, 1.0, 0.3284, 1.0, 0.3334, 1.0, 0.3527, 1.0, 0.3557, 1.0, 0.3295, 1.0, 0.3284, 1.0, 0.3557, 1.0, 0.3664, 1.0, 0.3395, 1.0, 0.3295, 1.0, 0.3664, 1.0, 0.3872, 1.0, 0.3621, 1.0, 0.3395, 1.0, 0.3872, 1.0, 0.4194, 1.0, 0.4006, 1.0, 0.3621, 1.0, 0.4194, 1.0, 0.4614, 1.0, 0.4543, 1.0, 0.4006, 1.0, 0.5073, 1.0, 0.4614, 1.0, 0.4194, 1.0, 0.3872, 1.0, 0.3664, 1.0, 0.3557, 1.0, 0.3527, 1.0, 0.3554, 1.0, 0.3621, 1.0, 0.3718, 1.0, 0.3836, 1.0, 0.3969, 1.0, 0.4115, 1.0, 0.4269, 1.0, 0.4429, 1.0, 0.4593, 1.0, 0.476, 1.0, 0.4927, 1.0, 0.5094, 1.0, 0.5259, 1.0, 0.5419, 1.0, 0.5573, 1.0, 0.5718, 1.0, 0.5852, 1.0, 0.597, 1.0, 0.6066, 1.0, 0.6133, 1.0, 0.616, 1.0, 0.613, 1.0, 0.6023, 1.0, 0.5815, 1.0, 0.5493, 1.0, 0.613, 1.0, 0.6023, 1.0, 0.6023, 1.0, 0.613, 1.0, 0.4614, 1.0, 0.4194, 1.0, 0.4194, 1.0, 0.4614, 1.0, 0.4429, 1.0, 0.4593, 1.0, 0.4593, 1.0, 0.4429, 1.0, 0.616, 1.0, 0.613, 1.0, 0.613, 1.0, 0.616, 1.0, 0.4269, 1.0, 0.4429, 1.0, 0.4429, 1.0, 0.4269, 1.0, 0.6133, 1.0, 0.616, 1.0, 0.616, 1.0, 0.6133, 1.0, 0.4115, 1.0, 0.4269, 1.0, 0.4269, 1.0, 0.4115, 1.0, 0.6066, 1.0, 0.6133, 1.0, 0.6133, 1.0, 0.6066, 1.0, 0.3969, 1.0, 0.4115, 1.0, 0.4115, 1.0, 0.3969, 1.0, 0.597, 1.0, 0.6066, 1.0, 0.6066, 1.0, 0.597, 1.0, 0.3836, 1.0, 0.3969, 1.0, 0.3969, 1.0, 0.3836, 1.0, 0.5852, 1.0, 0.597, 1.0, 0.597, 1.0, 0.5852, 1.0, 0.3718, 1.0, 0.3836, 1.0, 0.3836, 1.0, 0.3718, 1.0, 0.5718, 1.0, 0.5852, 1.0, 0.5852, 1.0, 0.5718, 1.0, 0.3621, 1.0, 0.3718, 1.0, 0.3718, 1.0, 0.3621, 1.0, 0.5573, 1.0, 0.5718, 1.0, 0.5718, 1.0, 0.5573, 1.0, 0.3554, 1.0, 0.3621, 1.0, 0.3621, 1.0, 0.3554, 1.0, 0.5419, 1.0, 0.5573, 1.0, 0.5573, 1.0, 0.5419, 1.0, 0.3527, 1.0, 0.3554, 1.0, 0.3554, 1.0, 0.3527, 1.0, 0.5259, 1.0, 0.5419, 1.0, 0.5419, 1.0, 0.5259, 1.0, 0.5073, 1.0, 0.4614, 1.0, 0.4614, 1.0, 0.5073, 1.0, 0.3557, 1.0, 0.3527, 1.0, 0.3527, 1.0, 0.3557, 1.0, 0.5094, 1.0, 0.5259, 1.0, 0.5259, 1.0, 0.5094, 1.0, 0.5493, 1.0, 0.5073, 1.0, 0.5073, 1.0, 0.5493, 1.0, 0.3664, 1.0, 0.3557, 1.0, 0.3557, 1.0, 0.3664, 1.0, 0.4927, 1.0, 0.5094, 1.0, 0.5094, 1.0, 0.4927, 1.0, 0.5815, 1.0, 0.5493, 1.0, 0.5493, 1.0, 0.5815, 1.0, 0.3872, 1.0, 0.3664, 1.0, 0.3664, 1.0, 0.3872, 1.0, 0.476, 1.0, 0.4927, 1.0, 0.4927, 1.0, 0.476, 1.0, 0.6023, 1.0, 0.5815, 1.0, 0.5815, 1.0, 0.6023, 1.0, 0.4194, 1.0, 0.3872, 1.0, 0.3872, 1.0, 0.4194, 1.0])
me_cylinder_002.use_remesh_preserve_volume = False
me_cylinder_002.use_remesh_preserve_attributes = False
me_cylinder_002.use_mirror_vertex_groups = False
me_cylinder_002.update()
me_cube_006 = bpy.data.meshes.new('Cube.006')
me_cube_006.from_pydata([(-1.0, 2.569, 0.6142), (1.0, 2.569, 0.6142), (1.0, -0.2839, 0.5919), (-3.774e-14, 1.593, 3.468), (-1.0, -0.2839, 0.5919), (0.0, 0.7376, 3.468), (11.02, 2.569, -0.4257), (12.3, 2.569, -0.3639), (11.88, -0.2839, -0.3495), (65.84, 1.593, -2.229), (10.59, -0.2839, -0.4114), (65.84, 0.7376, -2.229), (-13.37, 2.569, -0.2961), (-14.22, 2.569, -0.223), (-13.71, -0.2839, -0.2136), (-77.89, 1.593, -1.466), (-12.87, -0.2839, -0.2867), (-77.89, 0.7376, -1.466)], [(2, 4), (8, 10), (14, 16)], [(0, 3, 1), (3, 5, 2, 1), (3, 0, 4, 5), (6, 7, 9), (9, 7, 8, 11), (9, 11, 10, 6), (12, 15, 13), (15, 17, 14, 13), (15, 12, 16, 17)])
_uv = me_cube_006.uv_layers.new(name='UVMap')
_uv.uv.foreach_set('vector', [0.375, 0.25, 0.625, 0.5, 0.375, 0.5, 0.625, 0.5, 0.0, 0.0, 0.0, 0.0, 0.375, 0.5, 0.625, 0.5, 0.375, 0.25, 0.0, 0.0, 0.0, 0.0, 0.375, 0.25, 0.375, 0.5, 0.625, 0.5, 0.625, 0.5, 0.375, 0.5, 0.0, 0.0, 0.0, 0.0, 0.625, 0.5, 0.0, 0.0, 0.0, 0.0, 0.375, 0.25, 0.375, 0.25, 0.625, 0.5, 0.375, 0.5, 0.625, 0.5, 0.0, 0.0, 0.0, 0.0, 0.375, 0.5, 0.625, 0.5, 0.375, 0.25, 0.0, 0.0, 0.0, 0.0])
me_cube_006.use_remesh_preserve_volume = False
me_cube_006.use_remesh_preserve_attributes = False
me_cube_006.use_mirror_vertex_groups = False
me_cube_006.update()

# ---- objects
ob_missile = bpy.data.objects.new('Missile', me_cylinder)
ob_missile_fins = bpy.data.objects.new('Missile Fins', me_cube_001)
ob_booster = bpy.data.objects.new('Booster', me_cylinder_002)
ob_booster_fins = bpy.data.objects.new('Booster Fins', me_cube_006)

# ---- transforms, parenting, visibility, modifiers, constraints
ob_missile.location = (-1.313e-10, -0.4726, -0.005352)
ob_missile.rotation_euler = (-1.571, -0.0, 2.22e-16)
ob_missile.scale = (0.03767, 0.03767, 0.03767)
ob_missile.lineart.crease_threshold = 0.0
ob_missile_fins.location = (-2.094e-10, -0.3373, -0.005352)
ob_missile_fins.scale = (0.002475, 0.06133, 0.06133)
ob_missile_fins.lineart.crease_threshold = 0.0
ob_booster.location = (-1.313e-10, 0.4303, -0.005352)
ob_booster.rotation_euler = (-1.571, -0.0, 2.22e-16)
ob_booster.scale = (0.03767, 0.03767, 0.03767)
ob_booster.lineart.crease_threshold = 0.0
ob_booster_fins.location = (-2.094e-10, 0.6022, -0.005352)
ob_booster_fins.rotation_euler = (-0.0, 2.007, 0.0)
ob_booster_fins.scale = (0.002475, 0.06133, 0.06133)
ob_booster_fins.lineart.crease_threshold = 0.0

# ---- collection membership
col_collection.objects.link(ob_missile)
col_collection.objects.link(ob_missile_fins)
col_collection.objects.link(ob_booster)
col_collection.objects.link(ob_booster_fins)

# ---- scene / render settings (as saved in the file)
scene.frame_start = 1; scene.frame_end = 250; scene.frame_set(1)
scene.render.engine = 'BLENDER_EEVEE_NEXT'
scene.cycles.use_denoising = False
scene.cycles.samples = 128
scene.cycles.sampling_pattern = 'TABULATED_SOBOL'
scene.cycles.use_adaptive_sampling = False
scene.cycles.use_light_tree = False
scene.view_settings.view_transform = 'Filmic'
bpy.context.view_layer.update()

# ---- added for rendering (the .blend has no active camera and no usable light): camera, sun
cam_auto = bpy.data.cameras.new('AutoCamera')
cam_auto.lens = 50.0
cam_auto.sensor_width = 36.0
cam_auto.clip_end = 1000.0
ob_auto_camera = bpy.data.objects.new('AutoCamera', cam_auto)
scene.collection.objects.link(ob_auto_camera)
ob_auto_camera.location = (1.9174, -2.45072, 1.49344)
ob_auto_camera.rotation_euler = (1.09748, -7.21219e-08, 0.694738)
scene.camera = ob_auto_camera
light_auto_sun = bpy.data.lights.new('AutoSun', 'SUN')
light_auto_sun.energy = 3.0
light_auto_sun.angle = 0.0523599
ob_auto_sun = bpy.data.objects.new('AutoSun', light_auto_sun)
scene.collection.objects.link(ob_auto_sun)
ob_auto_sun.rotation_euler = (0.872665, 0.174533, 0.523599)
bpy.context.view_layer.update()
